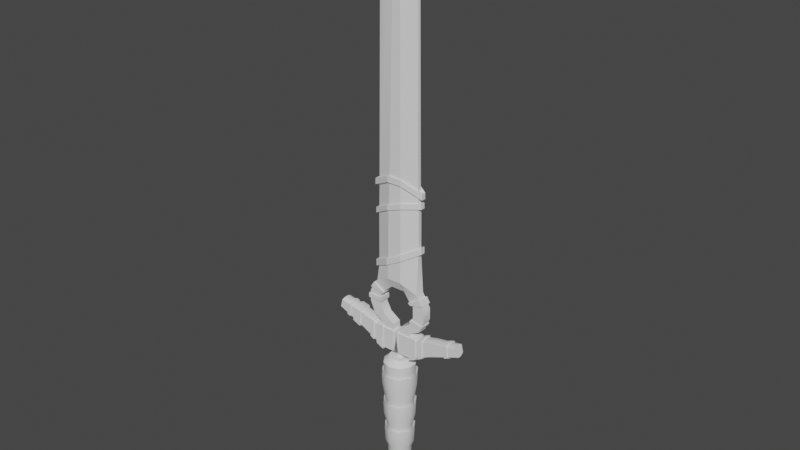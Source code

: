 # Source: sword.blend  (saved by Blender 2.82.7; exported with 4.5.12 LTS)
import bpy
from mathutils import Matrix  # noqa: F401  (used for matrix-valued properties, if any)

bpy.ops.wm.read_factory_settings(use_empty=True)
scene = bpy.context.scene
scene.name = 'Scene'

# ---- collections
col_collection = bpy.data.collections.new('Collection'); scene.collection.children.link(col_collection)

# ---- node groups
ng_auto_smooth = bpy.data.node_groups.new('Auto Smooth', 'GeometryNodeTree')
_s = ng_auto_smooth.interface.new_socket(name='Geometry', in_out='OUTPUT', socket_type='NodeSocketGeometry')
_s = ng_auto_smooth.interface.new_socket(name='Geometry', in_out='INPUT', socket_type='NodeSocketGeometry')
_s = ng_auto_smooth.interface.new_socket(name='Angle', in_out='INPUT', socket_type='NodeSocketFloat')
_s.subtype = 'ANGLE'
_s.min_value = 0.0
_s.max_value = 3.142
ng_auto_smooth.is_modifier = True
_N = ng_auto_smooth.nodes; _L = ng_auto_smooth.links
n0 = _N.new('NodeGroupOutput'); n0.name = 'Group Output'; n0.location = (480, -100)
n1 = _N.new('NodeGroupInput'); n1.name = 'Group Input'; n1.location = (-420, -300)
n2 = _N.new('NodeGroupInput'); n2.name = 'Group Input.001'; n2.location = (-60, -100)
n3 = _N.new('GeometryNodeSetShadeSmooth'); n3.name = 'Set Shade Smooth'; n3.location = (120, -100)
n3.domain = 'EDGE'
n4 = _N.new('GeometryNodeSetShadeSmooth'); n4.name = 'Set Shade Smooth.001'; n4.location = (300, -100)
n5 = _N.new('GeometryNodeInputMeshEdgeAngle'); n5.name = 'Edge Angle'; n5.location = (-420, -220)
n6 = _N.new('GeometryNodeInputEdgeSmooth'); n6.name = 'Is Edge Smooth'; n6.location = (-60, -160)
n7 = _N.new('GeometryNodeInputShadeSmooth'); n7.name = 'Is Face Smooth'; n7.location = (-240, -340)
n8 = _N.new('FunctionNodeBooleanMath'); n8.name = 'Boolean Math'; n8.location = (-60, -220)
n9 = _N.new('FunctionNodeCompare'); n9.name = 'Compare'; n9.location = (-240, -180)
n9.operation = 'LESS_EQUAL'
_L.new(n5.outputs[0], n9.inputs[0])
_L.new(n4.outputs[0], n0.inputs[0])
_L.new(n1.outputs[1], n9.inputs[1])
_L.new(n9.outputs[0], n8.inputs[0])
_L.new(n7.outputs[0], n8.inputs[1])
_L.new(n2.outputs[0], n3.inputs[0])
_L.new(n6.outputs[0], n3.inputs[1])
_L.new(n3.outputs[0], n4.inputs[0])
_L.new(n8.outputs[0], n3.inputs[2])
n0.is_active_output = True

# ---- world
world_world = bpy.data.worlds.new('World'); scene.world = world_world
world_world.use_nodes = True; world_world.node_tree.nodes.clear()
_N = world_world.node_tree.nodes; _L = world_world.node_tree.links
n0 = _N.new('ShaderNodeOutputWorld'); n0.name = 'World Output'; n0.location = (300, 300)
n1 = _N.new('ShaderNodeBackground'); n1.name = 'Background'; n1.location = (10, 300)
n1.inputs[0].default_value = (0.05088, 0.05088, 0.05088, 1.0)
_L.new(n1.outputs[0], n0.inputs[0])
n0.is_active_output = True
world_world.color = (0.05088, 0.05088, 0.05088)
world_world.use_sun_shadow = False
world_world.sun_shadow_jitter_overblur = 0.0

# ---- meshes
me_cylinder = bpy.data.meshes.new('Cylinder')
me_cylinder.from_pydata([(-4.163e-09, 0.06715, -0.1057), (0.03947, 0.05433, -0.1057), (0.06387, 0.02075, -0.1057), (0.06387, -0.02075, -0.1057), (0.03947, -0.05433, -0.1057), (-1.003e-08, -0.06715, -0.1057), (-0.03947, -0.05433, -0.1057), (-0.06387, -0.02075, -0.1057), (-0.06387, 0.02075, -0.1057), (-0.03947, 0.05433, -0.1057), (0.1187, 2.21e-07, -0.2274), (0.1117, 0.01685, -0.2274), (0.09488, 0.02383, -0.2274), (0.07804, 0.01685, -0.2274), (0.07106, 2.21e-07, -0.2274), (0.07804, -0.01685, -0.2274), (0.09488, -0.02382, -0.2274), (0.1117, -0.01685, -0.2274), (0.09596, 2.18e-07, -0.2974), (0.09031, 0.01685, -0.2933), (0.07668, 0.02383, -0.2834), (0.06305, 0.01685, -0.2735), (0.05741, 2.192e-07, -0.2694), (0.06305, -0.01685, -0.2735), (0.07668, -0.02382, -0.2834), (0.09031, -0.01685, -0.2933), (0.03639, 2.161e-07, -0.3407), (0.03424, 0.01685, -0.334), (0.02903, 0.02383, -0.318), (0.02383, 0.01685, -0.302), (0.02167, 2.181e-07, -0.2953), (0.02383, -0.01685, -0.302), (0.02903, -0.02382, -0.318), (0.03424, -0.01685, -0.334), (-0.03723, 2.161e-07, -0.3407), (-0.03507, 0.01685, -0.334), (-0.02987, 0.02383, -0.318), (-0.02466, 0.01685, -0.302), (-0.0225, 2.181e-07, -0.2953), (-0.02466, -0.01685, -0.302), (-0.02987, -0.02382, -0.318), (-0.03507, -0.01685, -0.334), (-0.09679, 2.18e-07, -0.2974), (-0.09115, 0.01685, -0.2933), (-0.07752, 0.02383, -0.2834), (-0.06389, 0.01685, -0.2735), (-0.05824, 2.192e-07, -0.2694), (-0.06389, -0.01685, -0.2735), (-0.07752, -0.02382, -0.2834), (-0.09115, -0.01685, -0.2933), (-0.1195, 2.21e-07, -0.2274), (-0.1126, 0.01685, -0.2274), (-0.09572, 0.02383, -0.2274), (-0.07887, 0.01685, -0.2274), (-0.07189, 2.21e-07, -0.2274), (-0.07887, -0.01685, -0.2274), (-0.09572, -0.02382, -0.2274), (-0.1126, -0.01685, -0.2274), (-0.09679, 2.241e-07, -0.1573), (-0.09115, 0.01685, -0.1614), (-0.07752, 0.02383, -0.1713), (-0.06389, 0.01685, -0.1812), (-0.05824, 2.229e-07, -0.1853), (-0.06389, -0.01685, -0.1812), (-0.07752, -0.02382, -0.1713), (-0.09115, -0.01685, -0.1614), (-0.03723, 2.26e-07, -0.1141), (-0.03507, 0.01685, -0.1207), (-0.02987, 0.02383, -0.1367), (-0.02466, 0.01685, -0.1527), (-0.0225, 2.24e-07, -0.1594), (-0.02466, -0.01685, -0.1527), (-0.02987, -0.02382, -0.1367), (-0.03507, -0.01685, -0.1207), (0.03639, 2.26e-07, -0.1141), (0.03424, 0.01685, -0.1207), (0.02903, 0.02383, -0.1367), (0.02383, 0.01685, -0.1527), (0.02167, 2.24e-07, -0.1594), (0.02383, -0.01685, -0.1527), (0.02903, -0.02382, -0.1367), (0.03424, -0.01685, -0.1207), (0.09596, 2.241e-07, -0.1573), (0.09031, 0.01685, -0.1614), (0.07668, 0.02383, -0.1713), (0.06305, 0.01685, -0.1812), (0.05741, 2.229e-07, -0.1853), (0.06305, -0.01685, -0.1812), (0.07668, -0.02382, -0.1713), (0.09031, -0.01685, -0.1614), (-1.037e-07, 0.02034, -0.1057), (0.01195, 0.01645, -0.1057), (0.01934, 0.006284, -0.1057), (0.01934, -0.006284, -0.1057), (0.01195, -0.01645, -0.1057), (-1.055e-07, -0.02034, -0.1057), (-0.01195, -0.01645, -0.1057), (-0.01934, -0.006284, -0.1057), (-0.01934, 0.006284, -0.1057), (-0.01195, 0.01645, -0.1057), (-1.037e-07, 0.02034, -0.1353), (0.01195, 0.01645, -0.1353), (0.01934, 0.006284, -0.1353), (0.01934, -0.006284, -0.1353), (0.01195, -0.01645, -0.1353), (-1.055e-07, -0.02034, -0.1353), (-0.01195, -0.01645, -0.1353), (-0.01934, -0.006284, -0.1353), (-0.01934, 0.006284, -0.1353), (-0.01195, 0.01645, -0.1353), (-1.782e-09, 0.08039, 0.2021), (0.04725, 0.06503, 0.2021), (0.07645, 0.02484, 0.2021), (0.07645, -0.02484, 0.2021), (0.04725, -0.06503, 0.2021), (-8.809e-09, -0.08039, 0.2021), (-0.04725, -0.06503, 0.2021), (-0.07645, -0.02484, 0.2021), (-0.07645, 0.02484, 0.2021), (-0.04725, 0.06503, 0.2021), (0.04574, 0.06295, 0.1389), (0.074, 0.02405, 0.1389), (0.074, -0.02404, 0.1389), (0.04574, -0.06295, 0.1389), (-7.269e-09, -0.07781, 0.1389), (-0.04574, -0.06295, 0.1389), (-0.074, -0.02404, 0.1389), (-0.074, 0.02405, 0.1389), (-0.04574, 0.06295, 0.1389), (-4.662e-10, 0.07781, 0.1389), (0.04195, 0.05774, -0.01907), (0.06788, 0.02206, -0.01907), (0.06788, -0.02206, -0.01907), (0.04195, -0.05774, -0.01907), (-3.416e-09, -0.07137, -0.01907), (-0.04195, -0.05774, -0.01907), (-0.06788, -0.02206, -0.01907), (-0.06788, 0.02206, -0.01907), (-0.04195, 0.05774, -0.01907), (2.824e-09, 0.07137, -0.01907), (1.218e-09, 0.07452, 0.05804), (0.0438, 0.06028, 0.05804), (0.07087, 0.02303, 0.05804), (0.07087, -0.02303, 0.05804), (0.0438, -0.06028, 0.05804), (-5.296e-09, -0.07451, 0.05804), (-0.0438, -0.06028, 0.05804), (-0.07087, -0.02303, 0.05804), (-0.07087, 0.02303, 0.05804), (-0.0438, 0.06028, 0.05804), (-6.431e-09, 0.0845, 0.3079), (0.04967, 0.06836, 0.3079), (0.08037, 0.02611, 0.3079), (0.08037, -0.02611, 0.3079), (0.04967, -0.06836, 0.3079), (-1.382e-08, -0.0845, 0.3079), (-0.04967, -0.06836, 0.3079), (-0.08037, -0.02611, 0.3079), (-0.08037, 0.02611, 0.3079), (-0.04967, 0.06836, 0.3079), (-8.913e-09, 0.0867, 0.3644), (0.05096, 0.07014, 0.3644), (0.08246, 0.02679, 0.3644), (0.08246, -0.02679, 0.3644), (0.05096, -0.07014, 0.3644), (-1.649e-08, -0.0867, 0.3644), (-0.05096, -0.07014, 0.3644), (-0.08246, -0.02679, 0.3644), (-0.08246, 0.02679, 0.3644), (-0.05096, 0.07014, 0.3644), (9.052e-09, 0.09397, 0.2112), (7.463e-09, 0.09708, 0.2876), (-0.05706, 0.07854, 0.2876), (-0.09232, 0.03, 0.2876), (-0.09232, -0.03, 0.2876), (-0.05706, -0.07854, 0.2876), (-1.023e-09, -0.09707, 0.2876), (0.05706, -0.07854, 0.2876), (0.09232, -0.03, 0.2876), (0.09232, 0.03, 0.2876), (0.05706, 0.07854, 0.2876), (0.05523, 0.07602, 0.2112), (0.08937, 0.02904, 0.2112), (0.08937, -0.02904, 0.2112), (0.05523, -0.07602, 0.2112), (8.371e-10, -0.09397, 0.2112), (-0.05523, -0.07602, 0.2112), (-0.08937, -0.02904, 0.2112), (-0.08937, 0.02904, 0.2112), (-0.05523, 0.07602, 0.2112), (0.05289, 0.0728, 0.1135), (0.05066, 0.06973, 0.02042), (0.08558, 0.02781, 0.1135), (0.08197, 0.02664, 0.02042), (0.08558, -0.02781, 0.1135), (0.08197, -0.02663, 0.02042), (0.05289, -0.0728, 0.1135), (0.05066, -0.06973, 0.02042), (3.219e-09, -0.08999, 0.1135), (5.49e-09, -0.08619, 0.02042), (-0.05289, -0.0728, 0.1135), (-0.05066, -0.06973, 0.02042), (-0.08558, -0.02781, 0.1135), (-0.08197, -0.02663, 0.02042), (-0.08558, 0.02781, 0.1135), (-0.08197, 0.02664, 0.02042), (-0.05289, 0.0728, 0.1135), (-0.05066, 0.06973, 0.02042), (1.302e-08, 0.08619, 0.02042), (1.109e-08, 0.08999, 0.1135), (0.06154, 0.0847, 0.4835), (0.05998, 0.08256, 0.4153), (0.09957, 0.03235, 0.4835), (0.09705, 0.03153, 0.4153), (0.09957, -0.03235, 0.4835), (0.09705, -0.03153, 0.4153), (0.06154, -0.0847, 0.4835), (0.05998, -0.08256, 0.4153), (-1.03e-08, -0.1047, 0.4835), (-7.073e-09, -0.102, 0.4153), (-0.06154, -0.0847, 0.4835), (-0.05998, -0.08256, 0.4153), (-0.09957, -0.03235, 0.4835), (-0.09705, -0.03153, 0.4153), (-0.09957, 0.03235, 0.4835), (-0.09705, 0.03153, 0.4153), (-0.06154, 0.0847, 0.4835), (-0.05998, 0.08256, 0.4153), (1.848e-09, 0.102, 0.4153), (-1.149e-09, 0.1047, 0.4835), (0.014, 0.01927, 0.582), (-1.148e-07, 0.02382, 0.582), (0.02266, 0.007362, 0.582), (0.02266, -0.007361, 0.582), (0.014, -0.01927, 0.582), (-1.169e-07, -0.02382, 0.582), (-0.014, -0.01927, 0.582), (-0.02266, -0.007361, 0.582), (-0.02266, 0.007362, 0.582), (-0.014, 0.01927, 0.582), (0.014, 0.01927, 0.6329), (-1.364e-07, 0.02382, 0.6329), (0.02266, 0.007362, 0.6329), (0.02266, -0.007361, 0.6329), (0.014, -0.01927, 0.6329), (-1.385e-07, -0.02382, 0.6329), (-0.014, -0.01927, 0.6329), (-0.02266, -0.007361, 0.6329), (-0.02266, 0.007362, 0.6329), (-0.014, 0.01927, 0.6329), (0.09409, -0.03341, 0.6175), (0.09409, -0.03341, 0.7464), (0.09409, 0.03341, 0.6175), (0.09409, 0.03341, 0.7464), (0.3951, 0.03341, 0.8023), (0.4055, 0.03341, 0.756), (0.4055, -0.03341, 0.756), (0.3951, -0.03341, 0.8023), (0.1354, 0.03341, 0.7429), (0.2339, 0.03341, 0.7722), (0.2364, 0.03341, 0.6864), (0.1364, 0.03341, 0.6359), (0.1364, -0.03341, 0.6359), (0.2364, -0.03341, 0.6864), (0.2339, -0.03341, 0.7722), (0.1354, -0.03341, 0.7429), (0.09409, -0.01114, 0.6104), (0.09409, 0.01114, 0.6104), (0.0942, 0.02747, 0.7496), (0.0942, -0.02747, 0.7496), (0.409, -0.01114, 0.7442), (0.409, 0.01114, 0.7442), (0.3913, 0.01114, 0.8134), (0.3913, -0.01114, 0.8134), (0.1354, -0.01114, 0.7495), (0.1354, 0.01114, 0.7495), (0.2339, -0.01114, 0.7788), (0.2339, 0.01114, 0.7788), (0.1364, 0.01114, 0.6288), (0.1364, -0.01114, 0.6288), (0.2364, 0.01114, 0.6793), (0.2364, -0.01114, 0.6793), (0.1573, 0.03341, 0.7494), (0.1587, 0.03341, 0.6471), (0.1587, -0.03341, 0.6471), (0.1573, -0.03341, 0.7494), (0.1587, -0.01114, 0.64), (0.1587, 0.01114, 0.64), (0.1573, 0.01114, 0.7561), (0.1573, -0.01114, 0.7561), (0.18, 0.03341, 0.7562), (0.1817, -0.03341, 0.6588), (0.1817, -0.01114, 0.6516), (0.1817, 0.01114, 0.6516), (0.18, 0.01114, 0.7628), (0.18, -0.01114, 0.7628), (0.1817, 0.03341, 0.6588), (0.18, -0.03341, 0.7562), (0.09417, 0.03878, 0.7548), (0.09417, 0.03878, 0.6052), (0.09417, 0.01293, 0.5969), (0.09417, -0.01293, 0.7625), (0.09417, -0.03878, 0.7548), (0.09417, -0.03878, 0.6052), (0.1364, 0.03878, 0.6265), (0.1354, -0.03878, 0.7508), (0.1354, 0.03878, 0.7508), (0.1364, -0.03878, 0.6265), (0.1354, 0.01293, 0.7585), (0.1364, -0.01293, 0.6183), (0.09417, -0.01293, 0.5969), (0.09417, 0.01293, 0.7625), (0.1354, -0.01293, 0.7585), (0.1364, 0.01293, 0.6183), (0.1816, 0.03878, 0.6531), (0.1587, 0.03878, 0.6396), (0.1799, -0.03878, 0.7661), (0.1573, -0.03878, 0.7583), (0.1573, -0.01293, 0.766), (0.1573, 0.01293, 0.766), (0.1573, 0.03878, 0.7583), (0.1587, 0.01293, 0.6313), (0.1587, -0.01293, 0.6313), (0.1587, -0.03878, 0.6396), (0.1799, 0.03878, 0.7661), (0.1816, -0.03878, 0.6531), (0.1816, -0.01293, 0.6448), (0.1816, 0.01293, 0.6448), (0.1799, 0.01293, 0.7738), (0.1799, -0.01293, 0.7738), (0.3281, 0.03341, 0.7898), (0.3352, -0.03341, 0.7271), (0.3352, 0.03341, 0.7271), (0.3281, -0.03341, 0.7898), (0.3259, 0.01114, 0.799), (0.3259, -0.01114, 0.799), (0.3372, -0.01114, 0.7172), (0.3372, 0.01114, 0.7172), (0.3462, 0.03341, 0.7932), (0.3542, -0.03341, 0.7349), (0.3436, 0.01114, 0.8029), (0.3436, -0.01114, 0.8029), (0.3566, -0.01114, 0.7245), (0.3566, 0.01114, 0.7245), (0.3542, 0.03341, 0.7349), (0.3462, -0.03341, 0.7932), (0.3541, 0.03875, 0.7307), (0.3353, 0.03875, 0.7216), (0.3462, -0.03875, 0.7983), (0.3282, -0.03875, 0.7943), (0.3373, 0.01292, 0.7102), (0.3373, -0.01292, 0.7102), (0.3353, -0.03875, 0.7216), (0.3261, -0.01292, 0.8051), (0.3261, 0.01292, 0.8051), (0.3282, 0.03875, 0.7943), (0.3462, 0.03875, 0.7983), (0.3541, -0.03875, 0.7307), (0.3436, 0.01292, 0.8096), (0.3436, -0.01292, 0.8096), (0.3565, -0.01292, 0.7187), (0.3565, 0.01292, 0.7187), (0.02333, 0.03341, 0.6175), (0.02333, 0.03341, 0.7464), (0.02333, -0.03341, 0.6175), (0.02333, -0.03341, 0.7464), (0.02336, 0.02747, 0.7497), (0.02336, -0.02747, 0.7497), (0.02333, 0.01114, 0.6158), (0.02333, -0.01114, 0.6158), (0.09427, 0.02747, 0.7717), (0.09427, -0.02747, 0.7717), (0.02417, 0.02747, 0.7866), (0.02417, -0.02747, 0.7866), (0.1534, 0.02747, 0.8028), (0.1534, -0.02747, 0.8028), (0.08525, 0.02747, 0.8269), (0.08525, -0.02747, 0.8269), (0.1853, 0.02747, 0.8787), (0.1853, -0.02747, 0.8787), (0.113, 0.02747, 0.8794), (0.113, -0.02747, 0.8794), (0.1844, 0.02747, 0.9457), (0.1844, -0.02747, 0.9457), (0.1121, 0.02747, 0.9464), (0.1121, -0.02747, 0.9464), (0.1361, 0.02747, 1.026), (0.1361, -0.02747, 1.026), (0.08205, 0.02747, 0.978), (0.08205, -0.02747, 0.978), (0.04249, 0.0491, 1.075), (0.04249, -0.0491, 1.075), (0.04249, 0.01719, 1.013), (0.04249, -0.01719, 1.013), (0.0002425, -0.03341, 0.6175), (0.0002425, -0.03341, 0.7464), (0.0002425, 0.03341, 0.6175), (0.0002425, 0.03341, 0.7464), (-0.0936, -0.03341, 0.6175), (-0.0936, -0.03341, 0.7464), (-0.0936, 0.03341, 0.6175), (-0.0936, 0.03341, 0.7464), (-0.3946, 0.03341, 0.8023), (-0.405, 0.03341, 0.756), (-0.405, -0.03341, 0.756), (-0.3946, -0.03341, 0.8023), (-0.1349, 0.03341, 0.7429), (-0.2335, 0.03341, 0.7722), (-0.236, 0.03341, 0.6864), (-0.1359, 0.03341, 0.6359), (-0.1359, -0.03341, 0.6359), (-0.236, -0.03341, 0.6864), (-0.2335, -0.03341, 0.7722), (-0.1349, -0.03341, 0.7429), (0.0002425, 0.01114, 0.6175), (0.0002425, -0.01114, 0.6175), (0.0002425, -0.01114, 0.7498), (0.0002425, 0.01114, 0.7498), (-0.0936, -0.01114, 0.6104), (-0.0936, 0.01114, 0.6104), (-0.09372, 0.02747, 0.7496), (-0.09372, -0.02747, 0.7496), (-0.4085, -0.01114, 0.7442), (-0.4085, 0.01114, 0.7442), (-0.3909, 0.01114, 0.8134), (-0.3909, -0.01114, 0.8134), (-0.1349, -0.01114, 0.7495), (-0.1349, 0.01114, 0.7495), (-0.2335, -0.01114, 0.7788), (-0.2335, 0.01114, 0.7788), (-0.1359, 0.01114, 0.6288), (-0.1359, -0.01114, 0.6288), (-0.236, 0.01114, 0.6793), (-0.236, -0.01114, 0.6793), (-0.1568, 0.03341, 0.7494), (-0.1582, 0.03341, 0.6471), (-0.1582, -0.03341, 0.6471), (-0.1568, -0.03341, 0.7494), (-0.1582, -0.01114, 0.64), (-0.1582, 0.01114, 0.64), (-0.1568, 0.01114, 0.7561), (-0.1568, -0.01114, 0.7561), (-0.1795, 0.03341, 0.7562), (-0.1812, -0.03341, 0.6588), (-0.1812, -0.01114, 0.6516), (-0.1812, 0.01114, 0.6516), (-0.1795, 0.01114, 0.7628), (-0.1795, -0.01114, 0.7628), (-0.1812, 0.03341, 0.6588), (-0.1795, -0.03341, 0.7562), (-0.09368, 0.03878, 0.7548), (-0.09368, 0.03878, 0.6052), (-0.09368, 0.01293, 0.5969), (-0.09368, -0.01293, 0.7625), (-0.09368, -0.03878, 0.7548), (-0.09368, -0.03878, 0.6052), (-0.136, 0.03878, 0.6265), (-0.1349, -0.03878, 0.7508), (-0.1349, 0.03878, 0.7508), (-0.136, -0.03878, 0.6265), (-0.1349, 0.01293, 0.7585), (-0.136, -0.01293, 0.6183), (-0.09368, -0.01293, 0.5969), (-0.09368, 0.01293, 0.7625), (-0.1349, -0.01293, 0.7585), (-0.136, 0.01293, 0.6183), (-0.1812, 0.03878, 0.6531), (-0.1582, 0.03878, 0.6396), (-0.1795, -0.03878, 0.7661), (-0.1568, -0.03878, 0.7583), (-0.1568, -0.01293, 0.766), (-0.1568, 0.01293, 0.766), (-0.1568, 0.03878, 0.7583), (-0.1582, 0.01293, 0.6313), (-0.1582, -0.01293, 0.6313), (-0.1582, -0.03878, 0.6396), (-0.1795, 0.03878, 0.7661), (-0.1812, -0.03878, 0.6531), (-0.1812, -0.01293, 0.6448), (-0.1812, 0.01293, 0.6448), (-0.1795, 0.01293, 0.7738), (-0.1795, -0.01293, 0.7738), (-0.3276, 0.03341, 0.7898), (-0.3347, -0.03341, 0.7271), (-0.3347, 0.03341, 0.7271), (-0.3276, -0.03341, 0.7898), (-0.3254, 0.01114, 0.799), (-0.3254, -0.01114, 0.799), (-0.3368, -0.01114, 0.7172), (-0.3368, 0.01114, 0.7172), (-0.3457, 0.03341, 0.7932), (-0.3537, -0.03341, 0.7349), (-0.3431, 0.01114, 0.8029), (-0.3431, -0.01114, 0.8029), (-0.3562, -0.01114, 0.7245), (-0.3562, 0.01114, 0.7245), (-0.3537, 0.03341, 0.7349), (-0.3457, -0.03341, 0.7932), (-0.3536, 0.03875, 0.7307), (-0.3348, 0.03875, 0.7216), (-0.3457, -0.03875, 0.7983), (-0.3277, -0.03875, 0.7943), (-0.3368, 0.01292, 0.7102), (-0.3368, -0.01292, 0.7102), (-0.3348, -0.03875, 0.7216), (-0.3256, -0.01292, 0.8051), (-0.3256, 0.01292, 0.8051), (-0.3277, 0.03875, 0.7943), (-0.3457, 0.03875, 0.7983), (-0.3536, -0.03875, 0.7307), (-0.3431, 0.01292, 0.8096), (-0.3431, -0.01292, 0.8096), (-0.356, -0.01292, 0.7187), (-0.356, 0.01292, 0.7187), (-0.02285, 0.03341, 0.6175), (-0.02285, 0.03341, 0.7464), (-0.02285, -0.03341, 0.6175), (-0.02285, -0.03341, 0.7464), (-0.02287, 0.02747, 0.7497), (-0.02287, -0.02747, 0.7497), (-0.02285, 0.01114, 0.6158), (-0.02285, -0.01114, 0.6158), (-0.09379, 0.02747, 0.7717), (-0.09379, -0.02747, 0.7717), (-0.02368, 0.02747, 0.7866), (-0.02368, -0.02747, 0.7866), (-0.153, 0.02747, 0.8028), (-0.153, -0.02747, 0.8028), (-0.08476, 0.02747, 0.8269), (-0.08476, -0.02747, 0.8269), (-0.1848, 0.02747, 0.8787), (-0.1848, -0.02747, 0.8787), (-0.1125, 0.02747, 0.8794), (-0.1125, -0.02747, 0.8794), (-0.1839, 0.02747, 0.9457), (-0.1839, -0.02747, 0.9457), (-0.1116, 0.02747, 0.9464), (-0.1116, -0.02747, 0.9464), (-0.1357, 0.02747, 1.026), (-0.1357, -0.02747, 1.026), (-0.08157, 0.02747, 0.978), (-0.08157, -0.02747, 0.978), (-0.04201, 0.0491, 1.075), (-0.04201, -0.0491, 1.075), (-0.04201, 0.01719, 1.013), (-0.04201, -0.01719, 1.013), (0.02156, -0.02478, 2.904), (0.02156, 0.02478, 2.904), (0.1132, -0.009257, 2.837), (0.1132, 0.009257, 2.837), (-0.1127, 0.009257, 2.837), (-0.1127, -0.009257, 2.837), (-0.02108, 0.02478, 2.904), (-0.02108, -0.02478, 2.904), (-0.008084, -0.0006822, 3.119), (-0.002346, -0.001053, 3.122), (-0.002346, 0.001053, 3.122), (-0.008084, 0.0006824, 3.119), (0.002831, 0.001053, 3.122), (0.00857, 0.0006824, 3.119), (0.00857, -0.0006822, 3.119), (0.002831, -0.001053, 3.122), (0.03563, 0.04113, 1.675), (-0.03515, 0.04113, 1.675), (0.03563, -0.04113, 1.675), (-0.03515, -0.04113, 1.675), (-0.1281, 0.01052, 1.619), (0.1286, -0.01052, 1.619), (0.1286, 0.01052, 1.619), (-0.1281, -0.01052, 1.619), (0.03601, 0.04157, 1.642), (-0.03553, -0.04157, 1.642), (-0.1286, -0.01055, 1.587), (-0.03553, 0.04157, 1.642), (0.03601, -0.04157, 1.642), (-0.1286, 0.01055, 1.587), (0.129, -0.01055, 1.587), (0.129, 0.01055, 1.587), (-0.0429, 0.05014, 1.642), (-0.04245, 0.04961, 1.677), (0.04339, -0.05014, 1.642), (0.04293, -0.04961, 1.677), (-0.1551, 0.01273, 1.584), (-0.1546, 0.01269, 1.619), (0.1556, -0.01273, 1.584), (0.1551, -0.01269, 1.619), (0.1556, 0.01273, 1.584), (0.1551, 0.01269, 1.619), (-0.1546, -0.01269, 1.619), (0.04293, 0.04961, 1.677), (-0.04245, -0.04961, 1.677), (0.04339, 0.05014, 1.642), (-0.0429, -0.05014, 1.642), (-0.1551, -0.01273, 1.584), (0.1547, 0.01266, 1.272), (0.1542, 0.01262, 1.311), (0.04706, 0.0544, 1.249), (0.04747, 0.05488, 1.21), (-0.1544, 0.01267, 1.101), (-0.1539, 0.01263, 1.141), (-0.1539, -0.01263, 1.141), (-0.1544, -0.01267, 1.101), (0.04141, 0.04784, 1.209), (0.04105, 0.04743, 1.244), (-0.04098, -0.04791, 1.165), (-0.04058, -0.04745, 1.2), (-0.1345, -0.01104, 1.115), (-0.1341, -0.01101, 1.149), (-0.04098, 0.04791, 1.165), (-0.04058, 0.04745, 1.2), (0.04105, -0.04743, 1.244), (0.04141, -0.04784, 1.209), (-0.1341, 0.01101, 1.149), (-0.1345, 0.01104, 1.115), (0.1349, -0.01103, 1.263), (0.1345, -0.011, 1.297), (0.1345, 0.011, 1.297), (0.1349, 0.01103, 1.263), (-0.04704, -0.05496, 1.159), (-0.04658, -0.05443, 1.199), (0.1547, -0.01266, 1.272), (0.1542, -0.01262, 1.311), (0.04706, -0.0544, 1.249), (0.04747, -0.05488, 1.21), (-0.04704, 0.05496, 1.159), (-0.04658, 0.05443, 1.199), (-0.1516, -0.01244, 1.421), (-0.1511, -0.0124, 1.453), (-0.04413, -0.05159, 1.512), (-0.04459, -0.05212, 1.481), (0.04509, -0.05211, 1.513), (0.04456, -0.05149, 1.545), (0.1508, -0.01233, 1.562), (0.1521, -0.01244, 1.531), (0.1315, 0.01076, 1.554), (0.1327, 0.01085, 1.527), (0.03935, 0.04545, 1.512), (0.03889, 0.04491, 1.539), (-0.03888, 0.04546, 1.483), (-0.03848, 0.045, 1.511), (-0.1318, -0.01082, 1.459), (-0.1322, -0.01086, 1.432), (-0.03888, -0.04546, 1.483), (-0.03848, -0.045, 1.511), (0.03889, -0.04491, 1.539), (0.03935, -0.04545, 1.512), (-0.1318, 0.01082, 1.459), (-0.1322, 0.01086, 1.432), (0.1327, -0.01085, 1.527), (0.1315, -0.01076, 1.554), (0.04509, 0.05211, 1.513), (0.04456, 0.05149, 1.545), (0.1508, 0.01233, 1.562), (0.1521, 0.01244, 1.531), (-0.04459, 0.05212, 1.481), (-0.04413, 0.05159, 1.512), (-0.1511, 0.0124, 1.453), (-0.1516, 0.01244, 1.421), (0.1683, -0.02747, 0.9725), (0.1522, -0.02747, 0.9992), (0.09207, -0.02747, 0.9675), (0.1021, -0.02747, 0.9569), (0.1683, 0.02747, 0.9725), (0.1522, 0.02747, 0.9992), (0.09207, 0.02747, 0.9675), (0.1021, 0.02747, 0.9569), (0.1779, -0.03412, 0.9721), (0.1579, -0.03412, 1.005), (0.08321, -0.03412, 0.9659), (0.09566, -0.03412, 0.9528), (0.1779, 0.03412, 0.9721), (0.1579, 0.03412, 1.005), (0.08321, 0.03412, 0.9659), (0.09566, 0.03412, 0.9528), (-0.1679, -0.02747, 0.9725), (-0.1518, -0.02747, 0.9992), (-0.09159, -0.02747, 0.9675), (-0.1016, -0.02747, 0.9569), (-0.1679, 0.02747, 0.9725), (-0.1518, 0.02747, 0.9992), (-0.09159, 0.02747, 0.9675), (-0.1016, 0.02747, 0.9569), (-0.1767, -0.03363, 0.9721), (-0.157, -0.03363, 1.005), (-0.08338, -0.03363, 0.966), (-0.09565, -0.03363, 0.9531), (-0.1767, 0.03363, 0.9721), (-0.157, 0.03363, 1.005), (-0.08338, 0.03363, 0.966), (-0.09565, 0.03363, 0.9531), (-0.1845, -0.02747, 0.901), (-0.1842, -0.02747, 0.9234), (-0.1119, -0.02747, 0.9241), (-0.1122, -0.02747, 0.9018), (-0.1845, 0.02747, 0.901), (-0.1842, 0.02747, 0.9234), (-0.1119, 0.02747, 0.9241), (-0.1122, 0.02747, 0.9018), (-0.1927, -0.03333, 0.899), (-0.1923, -0.03333, 0.9261), (-0.1046, -0.03333, 0.9269), (-0.105, -0.03333, 0.8998), (-0.1927, 0.03333, 0.899), (-0.1923, 0.03333, 0.9261), (-0.1046, 0.03333, 0.9269), (-0.105, 0.03333, 0.8998), (0.1708, -0.03155, 0.8308), (0.1784, -0.03155, 0.8489), (0.1784, 0.03155, 0.8489), (0.1708, 0.03155, 0.8308), (0.1032, -0.02747, 0.8609), (0.09502, -0.02747, 0.8454), (0.09502, 0.02747, 0.8454), (0.1032, 0.02747, 0.8609), (0.1661, 0.02747, 0.8329), (0.1727, 0.02747, 0.8487), (0.1727, -0.02747, 0.8487), (0.1661, -0.02747, 0.8329), (0.09859, -0.03155, 0.863), (0.08919, -0.03155, 0.8452), (0.08919, 0.03155, 0.8452), (0.09859, 0.03155, 0.863), (-0.26, -0.04073, 0.6879), (-0.3069, -0.04073, 0.7072), (-0.3015, -0.04073, 0.7932), (-0.2539, -0.04073, 0.7843), (-0.2539, 0.04073, 0.7843), (-0.3015, 0.04073, 0.7932), (-0.3069, 0.04073, 0.7072), (-0.26, 0.04073, 0.6879), (-0.2637, 0.03341, 0.6978), (-0.3021, 0.03341, 0.7136), (-0.2587, -0.03341, 0.7769), (-0.2977, -0.03341, 0.7842), (-0.2977, 0.03341, 0.7842), (-0.2587, 0.03341, 0.7769), (-0.3021, -0.03341, 0.7136), (-0.2637, -0.03341, 0.6978), (-0.2966, 0.01114, 0.7927), (-0.2578, 0.01114, 0.7841), (-0.2578, -0.01114, 0.7841), (-0.2966, -0.01114, 0.7927), (-0.3033, -0.01114, 0.7046), (-0.2645, -0.01114, 0.69), (-0.2645, 0.01114, 0.69), (-0.3033, 0.01114, 0.7046), (-0.261, 0.01358, 0.6784), (-0.3082, 0.01358, 0.6962), (-0.2528, -0.01358, 0.7931), (-0.3001, -0.01358, 0.8036), (-0.3001, 0.01358, 0.8036), (-0.2528, 0.01358, 0.7931), (-0.3082, -0.01358, 0.6962), (-0.261, -0.01358, 0.6784), (-1.704e-08, 0.09389, 0.5492), (-6.509e-08, 0.06064, 0.582), (0.03564, 0.04906, 0.582), (0.05519, 0.07596, 0.5492), (0.05767, 0.01874, 0.582), (0.0893, 0.02901, 0.5492), (0.05767, -0.01874, 0.582), (0.0893, -0.02901, 0.5492), (0.03564, -0.04906, 0.582), (0.05519, -0.07596, 0.5492), (-7.04e-08, -0.06064, 0.582), (-2.525e-08, -0.09389, 0.5492), (-0.03564, -0.04906, 0.582), (-0.05519, -0.07596, 0.5492), (-0.05767, -0.01874, 0.582), (-0.0893, -0.02901, 0.5492), (-0.05767, 0.01874, 0.582), (-0.0893, 0.02901, 0.5492), (-0.03564, 0.04906, 0.582), (-0.05519, 0.07596, 0.5492)], [], [(169, 773, 754, 160), (760, 758, 232, 233), (762, 760, 233, 234), (764, 762, 234, 235), (766, 764, 235, 236), (768, 766, 236, 237), (770, 768, 237, 238), (772, 770, 238, 239), (167, 769, 771, 168), (755, 772, 239, 231), (1, 2, 92, 91), (10, 18, 19, 11), (11, 19, 20, 12), (12, 20, 21, 13), (13, 21, 22, 14), (14, 22, 23, 15), (15, 23, 24, 16), (16, 24, 25, 17), (17, 25, 18, 10), (18, 26, 27, 19), (19, 27, 28, 20), (20, 28, 29, 21), (21, 29, 30, 22), (22, 30, 31, 23), (23, 31, 32, 24), (24, 32, 33, 25), (25, 33, 26, 18), (26, 34, 35, 27), (27, 35, 36, 28), (28, 36, 37, 29), (29, 37, 38, 30), (30, 38, 39, 31), (31, 39, 40, 32), (32, 40, 41, 33), (33, 41, 34, 26), (34, 42, 43, 35), (35, 43, 44, 36), (36, 44, 45, 37), (37, 45, 46, 38), (38, 46, 47, 39), (39, 47, 48, 40), (40, 48, 49, 41), (41, 49, 42, 34), (42, 50, 51, 43), (43, 51, 52, 44), (44, 52, 53, 45), (45, 53, 54, 46), (46, 54, 55, 47), (47, 55, 56, 48), (48, 56, 57, 49), (49, 57, 50, 42), (50, 58, 59, 51), (51, 59, 60, 52), (52, 60, 61, 53), (53, 61, 62, 54), (54, 62, 63, 55), (55, 63, 64, 56), (56, 64, 65, 57), (57, 65, 58, 50), (58, 66, 67, 59), (59, 67, 68, 60), (60, 68, 69, 61), (61, 69, 70, 62), (62, 70, 71, 63), (63, 71, 72, 64), (64, 72, 73, 65), (65, 73, 66, 58), (66, 74, 75, 67), (67, 75, 76, 68), (68, 76, 77, 69), (69, 77, 78, 70), (70, 78, 79, 71), (71, 79, 80, 72), (72, 80, 81, 73), (73, 81, 74, 66), (74, 82, 83, 75), (75, 83, 84, 76), (76, 84, 85, 77), (77, 85, 86, 78), (78, 86, 87, 79), (79, 87, 88, 80), (80, 88, 89, 81), (81, 89, 82, 74), (82, 10, 11, 83), (83, 11, 12, 84), (84, 12, 13, 85), (85, 13, 14, 86), (86, 14, 15, 87), (87, 15, 16, 88), (88, 16, 17, 89), (89, 17, 10, 82), (91, 92, 102, 101), (9, 0, 90, 99), (8, 9, 99, 98), (7, 8, 98, 97), (6, 7, 97, 96), (5, 6, 96, 95), (4, 5, 95, 94), (3, 4, 94, 93), (0, 1, 91, 90), (2, 3, 93, 92), (100, 101, 102, 103, 104, 105, 106, 107, 108, 109), (98, 99, 109, 108), (95, 96, 106, 105), (92, 93, 103, 102), (99, 90, 100, 109), (96, 97, 107, 106), (93, 94, 104, 103), (90, 91, 101, 100), (97, 98, 108, 107), (94, 95, 105, 104), (160, 161, 210, 229), (115, 116, 175, 176), (158, 157, 223, 225), (161, 162, 212, 210), (116, 117, 174, 175), (129, 128, 189, 170), (159, 158, 225, 227), (162, 163, 214, 212), (117, 118, 173, 174), (128, 127, 188, 189), (140, 129, 120, 141), (141, 120, 121, 142), (142, 121, 122, 143), (143, 122, 123, 144), (144, 123, 124, 145), (145, 124, 125, 146), (146, 125, 126, 147), (147, 126, 127, 148), (148, 127, 128, 149), (149, 128, 129, 140), (9, 138, 139, 0), (8, 137, 138, 9), (7, 136, 137, 8), (6, 135, 136, 7), (5, 134, 135, 6), (4, 133, 134, 5), (3, 132, 133, 4), (2, 131, 132, 3), (1, 130, 131, 2), (0, 139, 130, 1), (150, 159, 227, 228), (163, 164, 216, 214), (118, 119, 172, 173), (127, 126, 187, 188), (164, 165, 218, 216), (119, 110, 171, 172), (126, 125, 186, 187), (165, 166, 220, 218), (125, 124, 185, 186), (166, 167, 222, 220), (119, 159, 150, 110), (118, 158, 159, 119), (117, 157, 158, 118), (116, 156, 157, 117), (115, 155, 156, 116), (114, 154, 155, 115), (113, 153, 154, 114), (112, 152, 153, 113), (111, 151, 152, 112), (110, 150, 151, 111), (124, 123, 184, 185), (167, 168, 224, 222), (123, 122, 183, 184), (130, 139, 208, 191), (168, 169, 226, 224), (122, 121, 182, 183), (131, 130, 191, 193), (169, 160, 229, 226), (121, 120, 181, 182), (132, 131, 193, 195), (189, 172, 171, 170), (188, 173, 172, 189), (187, 174, 173, 188), (186, 175, 174, 187), (185, 176, 175, 186), (184, 177, 176, 185), (183, 178, 177, 184), (182, 179, 178, 183), (181, 180, 179, 182), (170, 171, 180, 181), (207, 206, 209, 208), (205, 204, 206, 207), (203, 202, 204, 205), (201, 200, 202, 203), (199, 198, 200, 201), (197, 196, 198, 199), (195, 194, 196, 197), (193, 192, 194, 195), (191, 190, 192, 193), (208, 209, 190, 191), (227, 226, 229, 228), (225, 224, 226, 227), (223, 222, 224, 225), (221, 220, 222, 223), (219, 218, 220, 221), (217, 216, 218, 219), (215, 214, 216, 217), (213, 212, 214, 215), (211, 210, 212, 213), (228, 229, 210, 211), (157, 156, 221, 223), (114, 115, 176, 177), (156, 155, 219, 221), (113, 114, 177, 178), (155, 154, 217, 219), (112, 113, 178, 179), (154, 153, 215, 217), (149, 140, 209, 206), (111, 112, 179, 180), (153, 152, 213, 215), (148, 149, 206, 204), (110, 111, 180, 171), (152, 151, 211, 213), (147, 148, 204, 202), (151, 150, 228, 211), (146, 147, 202, 200), (145, 146, 200, 198), (144, 145, 198, 196), (143, 144, 196, 194), (139, 138, 207, 208), (142, 143, 194, 192), (138, 137, 205, 207), (141, 142, 192, 190), (137, 136, 203, 205), (140, 141, 190, 209), (136, 135, 201, 203), (135, 134, 199, 201), (134, 133, 197, 199), (133, 132, 195, 197), (120, 129, 170, 181), (233, 232, 242, 243), (166, 767, 769, 167), (165, 765, 767, 166), (164, 763, 765, 165), (163, 761, 763, 164), (160, 754, 757, 161), (162, 759, 761, 163), (161, 757, 759, 162), (758, 756, 230, 232), (168, 771, 773, 169), (240, 241, 249, 248, 247, 246, 245, 244, 243, 242), (231, 239, 249, 241), (237, 236, 246, 247), (234, 233, 243, 244), (230, 231, 241, 240), (238, 237, 247, 248), (235, 234, 244, 245), (232, 230, 240, 242), (239, 238, 248, 249), (236, 235, 245, 246), (362, 363, 253, 252), (344, 338, 254, 255), (364, 365, 395, 394), (369, 266, 250, 364), (367, 416, 395, 365), (270, 273, 257, 256), (345, 339, 256, 257), (343, 344, 255, 271), (341, 345, 257, 273), (268, 269, 301, 311), (295, 297, 264, 276), (253, 268, 311, 298), (293, 296, 260, 280), (275, 258, 306, 308), (297, 291, 263, 264), (266, 267, 300, 310), (296, 290, 259, 260), (291, 292, 281, 263), (292, 293, 280, 281), (250, 266, 310, 303), (297, 295, 329, 316), (290, 294, 277, 259), (294, 295, 276, 277), (278, 279, 309, 313), (296, 293, 327, 314), (338, 340, 272, 254), (340, 341, 273, 272), (339, 342, 270, 256), (342, 343, 271, 270), (255, 254, 272, 271), (271, 272, 273, 270), (363, 397, 417, 366), (366, 417, 416, 367), (362, 252, 267, 368), (368, 267, 266, 369), (275, 274, 289, 288), (258, 275, 288, 282), (279, 278, 287, 286), (262, 279, 286, 284), (261, 258, 282, 283), (265, 262, 284, 285), (278, 261, 283, 287), (274, 265, 285, 289), (261, 278, 313, 304), (291, 297, 316, 325), (289, 285, 317, 318), (290, 296, 314, 324), (287, 283, 315, 321), (292, 291, 325, 326), (251, 250, 303, 302), (274, 275, 308, 312), (301, 302, 305, 312), (300, 299, 304, 313), (302, 303, 307, 305), (299, 298, 306, 304), (303, 310, 309, 307), (310, 300, 313, 309), (298, 311, 308, 306), (311, 301, 312, 308), (319, 318, 329, 328), (320, 319, 328, 324), (322, 321, 327, 326), (323, 322, 326, 325), (315, 320, 324, 314), (317, 323, 325, 316), (321, 315, 314, 327), (318, 317, 316, 329), (279, 262, 307, 309), (288, 289, 318, 319), (282, 288, 319, 320), (262, 265, 305, 307), (286, 287, 321, 322), (252, 253, 298, 299), (295, 294, 328, 329), (284, 286, 322, 323), (267, 252, 299, 300), (294, 290, 324, 328), (258, 261, 304, 306), (283, 282, 320, 315), (265, 274, 312, 305), (269, 251, 302, 301), (293, 292, 326, 327), (285, 284, 323, 317), (281, 280, 337, 336), (263, 281, 336, 331), (277, 276, 335, 334), (259, 277, 334, 330), (276, 264, 333, 335), (280, 260, 332, 337), (264, 263, 331, 333), (260, 259, 330, 332), (345, 341, 359, 348), (337, 332, 347, 350), (340, 338, 356, 358), (335, 333, 349, 353), (341, 340, 358, 359), (330, 334, 354, 355), (342, 339, 357, 360), (334, 335, 353, 354), (351, 350, 361, 360), (352, 351, 360, 357), (354, 353, 359, 358), (355, 354, 358, 356), (353, 349, 348, 359), (350, 347, 346, 361), (349, 352, 357, 348), (347, 355, 356, 346), (333, 331, 352, 349), (344, 343, 361, 346), (332, 330, 355, 347), (339, 345, 348, 357), (336, 337, 350, 351), (338, 344, 346, 356), (331, 336, 351, 352), (343, 342, 360, 361), (414, 368, 369, 415), (396, 362, 368, 414), (268, 366, 372, 370), (253, 363, 366, 268), (269, 367, 365, 251), (415, 369, 364, 394), (250, 251, 365, 364), (396, 397, 363, 362), (373, 371, 375, 377), (366, 367, 373, 372), (367, 269, 371, 373), (269, 268, 370, 371), (377, 375, 717, 711), (371, 370, 374, 375), (372, 373, 377, 376), (370, 372, 376, 374), (381, 379, 383, 385), (375, 374, 714, 717), (376, 377, 711, 712), (708, 707, 706, 709), (660, 659, 387, 389), (379, 378, 382, 383), (380, 381, 385, 384), (378, 380, 384, 382), (388, 389, 393, 392), (659, 663, 386, 387), (664, 660, 389, 388), (663, 664, 388, 386), (550, 551, 554, 557), (386, 388, 392, 390), (389, 387, 391, 393), (563, 566, 550, 552), (542, 390, 392, 544), (548, 549, 559, 560), (393, 391, 543, 545), (414, 396, 397, 417), (514, 400, 401, 515), (496, 403, 402, 490), (516, 394, 395, 517), (521, 516, 398, 418), (519, 517, 395, 416), (422, 404, 405, 425), (497, 405, 404, 491), (495, 423, 403, 496), (493, 425, 405, 497), (420, 463, 453, 421), (447, 428, 412, 449), (401, 450, 463, 420), (445, 432, 408, 448), (427, 460, 458, 406), (449, 412, 411, 443), (418, 462, 452, 419), (448, 408, 407, 442), (443, 411, 433, 444), (444, 433, 432, 445), (398, 455, 462, 418), (449, 468, 481, 447), (442, 407, 429, 446), (446, 429, 428, 447), (430, 465, 461, 431), (448, 466, 479, 445), (490, 402, 424, 492), (492, 424, 425, 493), (491, 404, 422, 494), (494, 422, 423, 495), (403, 423, 424, 402), (423, 422, 425, 424), (515, 518, 417, 397), (518, 519, 416, 417), (514, 520, 419, 400), (520, 521, 418, 419), (394, 415, 416, 395), (415, 414, 417, 416), (427, 440, 441, 426), (406, 434, 440, 427), (431, 438, 439, 430), (410, 436, 438, 431), (409, 435, 434, 406), (413, 437, 436, 410), (430, 439, 435, 409), (426, 441, 437, 413), (409, 456, 465, 430), (443, 477, 468, 449), (441, 470, 469, 437), (442, 476, 466, 448), (439, 473, 467, 435), (444, 478, 477, 443), (399, 454, 455, 398), (426, 464, 460, 427), (453, 464, 457, 454), (452, 465, 456, 451), (454, 457, 459, 455), (451, 456, 458, 450), (455, 459, 461, 462), (462, 461, 465, 452), (450, 458, 460, 463), (463, 460, 464, 453), (471, 480, 481, 470), (472, 476, 480, 471), (474, 478, 479, 473), (475, 477, 478, 474), (467, 466, 476, 472), (469, 468, 477, 475), (473, 479, 466, 467), (470, 481, 468, 469), (431, 461, 459, 410), (440, 471, 470, 441), (434, 472, 471, 440), (410, 459, 457, 413), (438, 474, 473, 439), (400, 451, 450, 401), (447, 481, 480, 446), (436, 475, 474, 438), (419, 452, 451, 400), (446, 480, 476, 442), (406, 458, 456, 409), (435, 467, 472, 434), (413, 457, 464, 426), (421, 453, 454, 399), (445, 479, 478, 444), (437, 469, 475, 436), (433, 743, 744, 432), (411, 737, 743, 433), (429, 739, 740, 428), (407, 735, 739, 429), (734, 482, 486, 738), (428, 740, 732, 412), (412, 732, 737, 411), (408, 730, 735, 407), (497, 500, 511, 493), (489, 502, 499, 484), (492, 510, 508, 490), (487, 505, 501, 485), (493, 511, 510, 492), (482, 507, 506, 486), (494, 512, 509, 491), (486, 506, 505, 487), (503, 512, 513, 502), (504, 509, 512, 503), (506, 510, 511, 505), (507, 508, 510, 506), (505, 511, 500, 501), (502, 513, 498, 499), (501, 500, 509, 504), (499, 498, 508, 507), (485, 501, 504, 483), (496, 498, 513, 495), (484, 499, 507, 482), (491, 509, 500, 497), (488, 503, 502, 489), (490, 508, 498, 496), (483, 504, 503, 488), (495, 513, 512, 494), (414, 415, 521, 520), (396, 414, 520, 514), (420, 522, 524, 518), (401, 420, 518, 515), (421, 399, 517, 519), (415, 394, 516, 521), (398, 516, 517, 399), (396, 514, 515, 397), (525, 529, 527, 523), (518, 524, 525, 519), (519, 525, 523, 421), (421, 523, 522, 420), (528, 532, 533, 529), (523, 527, 526, 522), (524, 528, 529, 525), (522, 526, 528, 524), (692, 537, 535, 691), (526, 530, 532, 528), (529, 533, 531, 527), (527, 531, 530, 526), (676, 541, 539, 675), (691, 535, 534, 695), (696, 536, 537, 692), (695, 534, 536, 696), (540, 544, 545, 541), (675, 539, 538, 679), (680, 540, 541, 676), (679, 538, 540, 680), (544, 392, 393, 545), (538, 542, 544, 540), (541, 545, 543, 539), (565, 564, 546, 553), (562, 563, 552, 547), (567, 568, 549, 548), (553, 546, 561, 555), (564, 567, 548, 546), (569, 565, 553, 551), (568, 562, 547, 549), (566, 569, 551, 550), (555, 561, 558, 556), (560, 559, 558, 561), (554, 555, 556, 557), (552, 550, 557, 556), (547, 552, 556, 558), (546, 548, 560, 561), (549, 547, 558, 559), (551, 553, 555, 554), (572, 571, 592, 593), (564, 565, 590, 581), (574, 576, 584, 580), (563, 562, 589, 579), (576, 577, 586, 584), (568, 567, 585, 587), (570, 573, 578, 591), (567, 564, 581, 585), (542, 538, 613, 608), (538, 539, 606, 613), (543, 391, 611, 604), (387, 386, 617, 614), (391, 387, 614, 611), (539, 543, 604, 606), (386, 390, 602, 617), (609, 612, 647, 638), (582, 593, 588, 583), (586, 591, 589, 587), (593, 592, 590, 588), (580, 584, 585, 581), (584, 586, 587, 585), (591, 578, 579, 589), (592, 580, 581, 590), (578, 582, 583, 579), (566, 563, 579, 583), (577, 570, 591, 586), (569, 566, 583, 588), (575, 572, 593, 582), (562, 568, 587, 589), (573, 575, 582, 578), (565, 569, 588, 590), (571, 574, 580, 592), (640, 643, 571, 572), (603, 609, 638, 636), (605, 610, 645, 642), (634, 637, 570, 577), (600, 599, 598, 601), (637, 639, 573, 570), (643, 644, 574, 571), (610, 615, 648, 645), (608, 613, 598, 624), (616, 615, 621, 595), (612, 609, 625, 599), (617, 602, 597, 594), (611, 614, 620, 623), (604, 611, 623, 618), (610, 605, 619, 622), (603, 616, 595, 596), (390, 542, 608, 602), (596, 595, 594, 597), (619, 600, 601, 618), (621, 622, 623, 620), (595, 621, 620, 594), (625, 596, 597, 624), (622, 619, 618, 623), (599, 625, 624, 598), (607, 612, 599, 600), (614, 617, 594, 620), (605, 607, 600, 619), (606, 604, 618, 601), (613, 606, 601, 598), (609, 603, 596, 625), (602, 608, 624, 597), (615, 610, 622, 621), (632, 631, 630, 633), (646, 640, 572, 575), (649, 634, 577, 576), (616, 603, 636, 635), (644, 649, 576, 574), (639, 646, 575, 573), (607, 605, 642, 641), (612, 607, 641, 647), (636, 638, 654, 650), (645, 648, 633, 630), (639, 637, 651, 655), (637, 634, 652, 651), (649, 644, 631, 632), (638, 647, 657, 654), (642, 645, 630, 629), (646, 639, 655, 656), (615, 616, 635, 648), (628, 627, 626, 629), (651, 652, 653, 650), (652, 632, 633, 653), (631, 628, 629, 630), (655, 651, 650, 654), (627, 656, 657, 626), (656, 655, 654, 657), (635, 636, 650, 653), (640, 646, 656, 627), (634, 649, 632, 652), (643, 640, 627, 628), (648, 635, 653, 633), (647, 641, 626, 657), (644, 643, 628, 631), (641, 642, 629, 626), (382, 384, 665, 662), (662, 665, 673, 670), (384, 385, 661, 665), (665, 661, 669, 673), (383, 382, 662, 658), (658, 662, 670, 666), (385, 383, 658, 661), (661, 658, 666, 669), (670, 673, 672, 671), (673, 669, 668, 672), (666, 670, 671, 667), (669, 666, 667, 668), (659, 660, 668, 667), (663, 659, 667, 671), (660, 664, 672, 668), (664, 663, 671, 672), (534, 678, 681, 536), (679, 680, 688, 687), (536, 681, 677, 537), (680, 676, 684, 688), (535, 674, 678, 534), (675, 679, 687, 683), (537, 677, 674, 535), (676, 675, 683, 684), (686, 687, 688, 689), (689, 688, 684, 685), (682, 683, 687, 686), (685, 684, 683, 682), (674, 677, 685, 682), (678, 674, 682, 686), (677, 681, 689, 685), (681, 678, 686, 689), (530, 694, 697, 532), (697, 694, 702, 705), (532, 697, 693, 533), (693, 697, 705, 701), (531, 690, 694, 530), (694, 690, 698, 702), (533, 693, 690, 531), (690, 693, 701, 698), (702, 703, 704, 705), (705, 704, 700, 701), (698, 699, 703, 702), (701, 700, 699, 698), (692, 691, 699, 700), (691, 695, 703, 699), (696, 692, 700, 704), (695, 696, 704, 703), (716, 715, 378, 379), (374, 376, 712, 714), (715, 713, 380, 378), (713, 710, 381, 380), (714, 712, 720, 709), (712, 711, 719, 720), (716, 710, 718, 707), (711, 717, 706, 719), (710, 716, 379, 381), (707, 718, 719, 706), (721, 708, 709, 720), (718, 721, 720, 719), (717, 714, 709, 706), (715, 716, 707, 708), (710, 713, 721, 718), (713, 715, 708, 721), (745, 489, 484, 731), (741, 487, 485, 733), (731, 484, 482, 734), (733, 485, 483, 736), (736, 483, 488, 742), (742, 488, 489, 745), (738, 486, 487, 741), (728, 727, 726, 729), (730, 744, 746, 729), (738, 741, 749, 750), (745, 731, 728, 747), (739, 735, 726, 751), (731, 734, 727, 728), (744, 743, 753, 746), (742, 745, 747, 752), (737, 732, 725, 722), (432, 744, 730, 408), (724, 723, 722, 725), (747, 728, 729, 746), (749, 724, 725, 748), (727, 750, 751, 726), (750, 749, 748, 751), (723, 752, 753, 722), (752, 747, 746, 753), (735, 730, 729, 726), (740, 739, 751, 748), (736, 742, 752, 723), (741, 733, 724, 749), (733, 736, 723, 724), (732, 740, 748, 725), (743, 737, 722, 753), (734, 738, 750, 727), (757, 754, 755, 756), (759, 757, 756, 758), (761, 759, 758, 760), (763, 761, 760, 762), (765, 763, 762, 764), (767, 765, 764, 766), (769, 767, 766, 768), (771, 769, 768, 770), (773, 771, 770, 772), (754, 773, 772, 755), (756, 755, 231, 230)])
me_cylinder.polygons.foreach_set('use_smooth', [True] * 769)
_k = set([(386, 390), (387, 391), (390, 542), (390, 602), (391, 543), (391, 611), (538, 542), (539, 543), (542, 608), (543, 604), (546, 553), (546, 564), (547, 552), (547, 562), (552, 563), (553, 565), (562, 589), (563, 579), (564, 581), (565, 590), (570, 591), (570, 637), (571, 592), (571, 643), (573, 578), (573, 639), (574, 580), (574, 644), (578, 579), (580, 581), (589, 591), (590, 592), (596, 597), (596, 603), (597, 602), (603, 636), (604, 618), (605, 619), (605, 642), (608, 624), (609, 625), (609, 638), (610, 622), (610, 645), (611, 623), (618, 619), (622, 623), (624, 625), (628, 629), (628, 643), (629, 642), (630, 631), (630, 645), (631, 644), (636, 650), (637, 651), (638, 654), (639, 655), (650, 651), (654, 655)])
me_cylinder.attributes.new('sharp_edge', 'BOOLEAN', 'EDGE').data.foreach_set('value', [ (min(e.vertices), max(e.vertices)) in _k for e in me_cylinder.edges])
_uv = me_cylinder.uv_layers.new(name='UVMap')
_uv.uv.foreach_set('vector', [0.8501, 0.09849, 0.8478, 8.207e-05, 0.8781, 0.0, 0.8781, 0.09841, 0.5641, 0.7318, 0.5641, 0.7118, 0.5834, 0.7179, 0.5834, 0.7257, 0.5762, 0.7479, 0.5641, 0.7318, 0.5834, 0.7257, 0.5881, 0.7321, 0.5958, 0.7541, 0.5762, 0.7479, 0.5881, 0.7321, 0.5958, 0.7345, 0.6153, 0.7479, 0.5958, 0.7541, 0.5958, 0.7345, 0.6035, 0.7321, 0.6274, 0.7318, 0.6153, 0.7479, 0.6035, 0.7321, 0.6082, 0.7257, 0.6274, 0.7118, 0.6274, 0.7318, 0.6082, 0.7257, 0.6082, 0.7179, 0.6153, 0.6957, 0.6274, 0.7118, 0.6082, 0.7179, 0.6035, 0.7115, 0.7347, 0.1163, 0.7335, 0.01815, 0.7653, 0.01815, 0.7641, 0.1163, 0.5958, 0.6895, 0.6153, 0.6957, 0.6035, 0.7115, 0.5958, 0.7091, 0.4433, 0.184, 0.4299, 0.1662, 0.4543, 0.1585, 0.4584, 0.1639, 0.7034, 0.8746, 0.7034, 0.8375, 0.7126, 0.8397, 0.7126, 0.8747, 0.4523, 0.108, 0.4299, 0.07814, 0.4387, 0.07539, 0.4577, 0.1007, 0.4577, 0.1007, 0.4387, 0.07539, 0.4475, 0.07259, 0.4631, 0.09347, 0.9926, 0.164, 0.9926, 0.1888, 0.9833, 0.1868, 0.9833, 0.1641, 0.9833, 0.1641, 0.9833, 0.1868, 0.9741, 0.1888, 0.9741, 0.164, 0.5007, 0.5009, 0.526, 0.4929, 0.5314, 0.5004, 0.5006, 0.5101, 0.5006, 0.5101, 0.5314, 0.5004, 0.5369, 0.5074, 0.5007, 0.5188, 0.6941, 0.8747, 0.6941, 0.8397, 0.7034, 0.8375, 0.7034, 0.8746, 0.9458, 0.362, 0.9458, 0.394, 0.9365, 0.3951, 0.9365, 0.365, 0.4299, 0.07814, 0.4299, 0.04125, 0.4387, 0.04404, 0.4387, 0.07539, 0.4387, 0.07539, 0.4387, 0.04404, 0.4475, 0.04679, 0.4475, 0.07259, 0.9665, 0.5321, 0.9665, 0.5107, 0.9757, 0.5097, 0.9757, 0.5292, 0.9757, 0.5292, 0.9757, 0.5097, 0.985, 0.5107, 0.985, 0.5321, 0.526, 0.4929, 0.5416, 0.4721, 0.5504, 0.4751, 0.5314, 0.5004, 0.5314, 0.5004, 0.5504, 0.4751, 0.5592, 0.4777, 0.5369, 0.5074, 0.9551, 0.365, 0.9551, 0.3951, 0.9458, 0.394, 0.9458, 0.362, 0.9458, 0.394, 0.9458, 0.4332, 0.9365, 0.432, 0.9365, 0.3951, 0.4299, 0.04125, 0.4523, 0.0114, 0.4577, 0.01868, 0.4387, 0.04404, 0.4387, 0.04404, 0.4577, 0.01868, 0.4631, 0.02591, 0.4475, 0.04679, 0.9665, 0.5107, 0.9665, 0.4849, 0.9757, 0.4862, 0.9757, 0.5097, 0.9757, 0.5097, 0.9757, 0.4862, 0.985, 0.4849, 0.985, 0.5107, 0.5416, 0.4721, 0.5416, 0.4464, 0.5504, 0.4438, 0.5504, 0.4751, 0.5504, 0.4751, 0.5504, 0.4438, 0.5592, 0.4408, 0.5592, 0.4777, 0.9551, 0.3951, 0.9551, 0.432, 0.9458, 0.4332, 0.9458, 0.394, 0.9458, 0.4332, 0.9458, 0.4646, 0.9365, 0.4616, 0.9365, 0.432, 0.4523, 0.0114, 0.4885, 0.0, 0.4885, 0.008988, 0.4577, 0.01868, 0.4577, 0.01868, 0.4885, 0.008988, 0.4885, 0.01793, 0.4631, 0.02591, 0.9665, 0.4849, 0.9665, 0.4646, 0.9757, 0.4677, 0.9757, 0.4862, 0.9757, 0.4862, 0.9757, 0.4677, 0.985, 0.4646, 0.985, 0.4849, 0.5416, 0.4464, 0.526, 0.4255, 0.5314, 0.4185, 0.5504, 0.4438, 0.5504, 0.4438, 0.5314, 0.4185, 0.5369, 0.411, 0.5592, 0.4408, 0.9551, 0.432, 0.9551, 0.4616, 0.9458, 0.4646, 0.9458, 0.4332, 0.9714, 0.2774, 0.9714, 0.3141, 0.9622, 0.3143, 0.9622, 0.2797, 0.4885, 0.0, 0.5247, 0.0114, 0.5193, 0.01867, 0.4885, 0.008988, 0.4885, 0.008988, 0.5193, 0.01867, 0.5138, 0.02591, 0.4885, 0.01793, 0.4953, 0.9114, 0.4953, 0.936, 0.486, 0.936, 0.486, 0.9135, 0.486, 0.9135, 0.486, 0.936, 0.4767, 0.936, 0.4767, 0.9114, 0.526, 0.4255, 0.5007, 0.4175, 0.5006, 0.4088, 0.5314, 0.4185, 0.5314, 0.4185, 0.5006, 0.4088, 0.5007, 0.3996, 0.5369, 0.411, 0.9807, 0.2797, 0.9807, 0.3143, 0.9714, 0.3141, 0.9714, 0.2774, 0.9714, 0.3141, 0.9714, 0.3518, 0.9622, 0.3498, 0.9622, 0.3143, 0.5247, 0.0114, 0.547, 0.04124, 0.5383, 0.04403, 0.5193, 0.01867, 0.5193, 0.01867, 0.5383, 0.04403, 0.5294, 0.04678, 0.5138, 0.02591, 0.4953, 0.936, 0.4953, 0.9605, 0.486, 0.9582, 0.486, 0.936, 0.486, 0.936, 0.486, 0.9582, 0.4767, 0.9605, 0.4767, 0.936, 0.5007, 0.4175, 0.4753, 0.4255, 0.4699, 0.4185, 0.5006, 0.4088, 0.5006, 0.4088, 0.4699, 0.4185, 0.4645, 0.411, 0.5007, 0.3996, 0.9807, 0.3143, 0.9807, 0.3498, 0.9714, 0.3518, 0.9714, 0.3141, 0.9572, 0.4646, 0.9572, 0.4972, 0.948, 0.4982, 0.948, 0.4675, 0.547, 0.04124, 0.547, 0.07813, 0.5383, 0.07538, 0.5383, 0.04403, 0.5383, 0.04403, 0.5383, 0.07538, 0.5294, 0.07259, 0.5294, 0.04678, 0.9814, 0.1999, 0.9814, 0.2209, 0.9721, 0.222, 0.9721, 0.2028, 0.9721, 0.2028, 0.9721, 0.222, 0.9629, 0.2209, 0.9629, 0.1999, 0.4753, 0.4255, 0.4597, 0.4463, 0.4509, 0.4438, 0.4699, 0.4185, 0.4699, 0.4185, 0.4509, 0.4438, 0.4421, 0.4408, 0.4645, 0.411, 0.9665, 0.4675, 0.9665, 0.4982, 0.9572, 0.4972, 0.9572, 0.4646, 0.9572, 0.4972, 0.9572, 0.5364, 0.948, 0.5351, 0.948, 0.4982, 0.547, 0.07813, 0.5247, 0.108, 0.5193, 0.1007, 0.5383, 0.07538, 0.5383, 0.07538, 0.5193, 0.1007, 0.5138, 0.09347, 0.5294, 0.07259, 0.9814, 0.2209, 0.9814, 0.2467, 0.9721, 0.2455, 0.9721, 0.222, 0.9721, 0.222, 0.9721, 0.2455, 0.9629, 0.2467, 0.9629, 0.2209, 0.4597, 0.4463, 0.4597, 0.4721, 0.4509, 0.4751, 0.4509, 0.4438, 0.4509, 0.4438, 0.4509, 0.4751, 0.4421, 0.4776, 0.4421, 0.4408, 0.9665, 0.4982, 0.9665, 0.5351, 0.9572, 0.5364, 0.9572, 0.4972, 0.9572, 0.5364, 0.9572, 0.5671, 0.948, 0.5641, 0.948, 0.5351, 0.5247, 0.108, 0.4885, 0.1194, 0.4885, 0.1104, 0.5193, 0.1007, 0.5193, 0.1007, 0.4885, 0.1104, 0.4885, 0.1014, 0.5138, 0.09347, 0.9814, 0.2467, 0.9814, 0.2674, 0.9721, 0.2644, 0.9721, 0.2455, 0.9721, 0.2455, 0.9721, 0.2644, 0.9629, 0.2674, 0.9629, 0.2467, 0.4597, 0.4721, 0.4753, 0.4929, 0.4699, 0.5004, 0.4509, 0.4751, 0.4509, 0.4751, 0.4699, 0.5004, 0.4645, 0.5074, 0.4421, 0.4776, 0.9665, 0.5351, 0.9665, 0.5641, 0.9572, 0.5671, 0.9572, 0.5364, 0.7034, 0.912, 0.7034, 0.8746, 0.7126, 0.8747, 0.7126, 0.9099, 0.4885, 0.1194, 0.4523, 0.108, 0.4577, 0.1007, 0.4885, 0.1104, 0.4885, 0.1104, 0.4577, 0.1007, 0.4631, 0.09347, 0.4885, 0.1014, 0.9926, 0.1398, 0.9926, 0.164, 0.9833, 0.1641, 0.9833, 0.1421, 0.9833, 0.1421, 0.9833, 0.1641, 0.9741, 0.164, 0.9741, 0.1398, 0.4753, 0.4929, 0.5007, 0.5009, 0.5006, 0.5101, 0.4699, 0.5004, 0.4699, 0.5004, 0.5006, 0.5101, 0.5007, 0.5188, 0.4645, 0.5074, 0.6941, 0.9099, 0.6941, 0.8747, 0.7034, 0.8746, 0.7034, 0.912, 0.7241, 0.1993, 0.7242, 0.1939, 0.7405, 0.1939, 0.7404, 0.1993, 0.4866, 0.184, 0.465, 0.1909, 0.465, 0.1659, 0.4715, 0.1639, 0.5, 0.1662, 0.4866, 0.184, 0.4715, 0.1639, 0.4756, 0.1585, 0.5, 0.1441, 0.5, 0.1662, 0.4756, 0.1585, 0.4756, 0.1518, 0.4866, 0.1262, 0.5, 0.1441, 0.4756, 0.1518, 0.4715, 0.1464, 0.465, 0.1194, 0.4866, 0.1262, 0.4715, 0.1464, 0.465, 0.1443, 0.4433, 0.1262, 0.465, 0.1194, 0.465, 0.1443, 0.4584, 0.1464, 0.4299, 0.1441, 0.4433, 0.1262, 0.4584, 0.1464, 0.4543, 0.1518, 0.465, 0.1909, 0.4433, 0.184, 0.4584, 0.1639, 0.465, 0.1659, 0.4299, 0.1662, 0.4299, 0.1441, 0.4543, 0.1518, 0.4543, 0.1585, 0.9615, 0.1781, 0.968, 0.1802, 0.9721, 0.1856, 0.9721, 0.1923, 0.968, 0.1977, 0.9615, 0.1997, 0.9549, 0.1977, 0.9509, 0.1923, 0.9509, 0.1856, 0.9549, 0.1802, 0.7078, 0.1872, 0.7077, 0.1818, 0.724, 0.1818, 0.7241, 0.1872, 0.7598, 0.382, 0.7664, 0.382, 0.7664, 0.3978, 0.7598, 0.3978, 0.7242, 0.1939, 0.7242, 0.1872, 0.7405, 0.1872, 0.7405, 0.1939, 0.7405, 0.1818, 0.747, 0.1818, 0.747, 0.1976, 0.7405, 0.1976, 0.7077, 0.1993, 0.7078, 0.1939, 0.7241, 0.1939, 0.724, 0.1993, 0.7242, 0.1872, 0.7241, 0.1818, 0.7404, 0.1818, 0.7405, 0.1872, 0.747, 0.1818, 0.7536, 0.1818, 0.7536, 0.1976, 0.747, 0.1976, 0.7078, 0.1939, 0.7078, 0.1872, 0.7241, 0.1872, 0.7241, 0.1939, 0.7533, 0.382, 0.7598, 0.382, 0.7598, 0.3978, 0.7533, 0.3978, 0.726, 0.3493, 0.7261, 0.3217, 0.7914, 0.3166, 0.7913, 0.35, 0.9078, 0.6647, 0.9079, 0.6396, 0.9548, 0.6343, 0.9547, 0.6647, 0.5792, 0.05617, 0.6079, 0.05617, 0.6109, 0.1129, 0.5762, 0.1129, 0.8291, 0.7807, 0.8298, 0.7577, 0.8956, 0.7606, 0.8947, 0.7885, 0.0, 0.8761, 0.0001661, 0.8547, 0.04717, 0.8575, 0.04697, 0.8833, 0.6813, 0.7943, 0.6562, 0.7944, 0.651, 0.7559, 0.6813, 0.7558, 0.556, 0.05684, 0.5792, 0.05617, 0.5762, 0.1129, 0.5482, 0.1137, 0.8298, 0.7577, 0.8298, 0.7291, 0.8956, 0.7262, 0.8956, 0.7606, 0.0001661, 0.8547, 0.0001661, 0.8283, 0.04717, 0.8255, 0.04717, 0.8575, 0.5678, 0.593, 0.5892, 0.5924, 0.5864, 0.6305, 0.5606, 0.6313, 0.6813, 0.8374, 0.6813, 0.7943, 0.7064, 0.7944, 0.7054, 0.8375, 0.358, 0.5613, 0.3595, 0.6043, 0.3381, 0.6041, 0.3375, 0.5611, 0.3375, 0.5611, 0.3381, 0.6041, 0.3117, 0.6041, 0.3122, 0.5611, 0.3122, 0.5611, 0.3117, 0.6041, 0.2903, 0.6043, 0.2918, 0.5613, 0.3758, 0.8458, 0.3747, 0.8027, 0.3993, 0.8026, 0.3993, 0.8457, 0.3993, 0.8457, 0.3993, 0.8026, 0.4249, 0.8027, 0.4239, 0.8458, 0.6355, 0.5501, 0.6369, 0.593, 0.6156, 0.5924, 0.615, 0.5495, 0.615, 0.5495, 0.6156, 0.5924, 0.5892, 0.5924, 0.5897, 0.5495, 0.5897, 0.5495, 0.5892, 0.5924, 0.5678, 0.593, 0.5693, 0.5501, 0.6572, 0.8375, 0.6562, 0.7944, 0.6813, 0.7943, 0.6813, 0.8374, 0.8365, 0.5815, 0.8351, 0.5354, 0.8581, 0.5353, 0.8581, 0.5814, 0.7483, 0.3996, 0.7476, 0.4456, 0.728, 0.4462, 0.7299, 0.4002, 0.7711, 0.3996, 0.7718, 0.4456, 0.7476, 0.4456, 0.7483, 0.3996, 0.7896, 0.4002, 0.7914, 0.4462, 0.7718, 0.4456, 0.7711, 0.3996, 0.8582, 0.6982, 0.8581, 0.6521, 0.8816, 0.6522, 0.8803, 0.6983, 0.837, 0.6983, 0.8356, 0.6522, 0.8581, 0.6521, 0.8582, 0.6982, 0.7546, 0.1999, 0.7539, 0.2459, 0.7343, 0.2461, 0.7362, 0.2, 0.7774, 0.1999, 0.7781, 0.2459, 0.7539, 0.2459, 0.7546, 0.1999, 0.7958, 0.2, 0.7977, 0.2461, 0.7781, 0.2459, 0.7774, 0.1999, 0.8581, 0.5814, 0.8581, 0.5353, 0.8812, 0.5354, 0.8798, 0.5815, 0.6739, 0.09354, 0.6466, 0.09361, 0.6409, 0.03639, 0.6739, 0.0363, 0.8298, 0.7291, 0.8291, 0.7061, 0.8947, 0.6983, 0.8956, 0.7262, 0.0001661, 0.8283, 0.0, 0.8069, 0.04697, 0.7997, 0.04717, 0.8255, 0.5892, 0.5924, 0.6156, 0.5924, 0.6183, 0.6305, 0.5864, 0.6305, 0.7078, 0.1762, 0.7077, 0.1491, 0.773, 0.149, 0.7731, 0.1818, 0.5476, 0.9266, 0.5475, 0.902, 0.5943, 0.9026, 0.5944, 0.9323, 0.6156, 0.5924, 0.6369, 0.593, 0.6441, 0.6313, 0.6183, 0.6305, 0.7077, 0.1491, 0.7078, 0.1219, 0.7731, 0.1163, 0.773, 0.149, 0.4249, 0.8027, 0.3993, 0.8026, 0.3987, 0.764, 0.4296, 0.7641, 0.8291, 0.8709, 0.8293, 0.8478, 0.8948, 0.8508, 0.8946, 0.8787, 0.6479, 0.1499, 0.6466, 0.09361, 0.6739, 0.09354, 0.6739, 0.1499, 0.5799, 0.0, 0.5792, 0.05617, 0.556, 0.05684, 0.5578, 0.0006456, 0.6072, 0.0, 0.6079, 0.05617, 0.5792, 0.05617, 0.5799, 0.0, 0.6293, 0.0006456, 0.6311, 0.05684, 0.6079, 0.05617, 0.6072, 0.0, 0.6861, 0.5495, 0.686, 0.4932, 0.7137, 0.4933, 0.7125, 0.5496, 0.6607, 0.5496, 0.6593, 0.4933, 0.686, 0.4932, 0.6861, 0.5495, 0.5921, 0.3996, 0.5914, 0.4559, 0.5682, 0.4561, 0.57, 0.3998, 0.6194, 0.3996, 0.6201, 0.4559, 0.5914, 0.4559, 0.5921, 0.3996, 0.6415, 0.3998, 0.6433, 0.4561, 0.6201, 0.4559, 0.6194, 0.3996, 0.6739, 0.1499, 0.6739, 0.09354, 0.7011, 0.09361, 0.6998, 0.1499, 0.3993, 0.8026, 0.3747, 0.8027, 0.3691, 0.7641, 0.3987, 0.764, 0.8293, 0.8478, 0.8293, 0.8193, 0.8948, 0.8163, 0.8948, 0.8508, 0.2903, 0.6043, 0.3117, 0.6041, 0.3089, 0.6425, 0.2831, 0.6427, 0.8812, 0.5354, 0.8581, 0.5353, 0.8581, 0.5142, 0.886, 0.5143, 0.8293, 0.8193, 0.8291, 0.7962, 0.8946, 0.7885, 0.8948, 0.8163, 0.3117, 0.6041, 0.3381, 0.6041, 0.3408, 0.6425, 0.3089, 0.6425, 0.7781, 0.2459, 0.7977, 0.2461, 0.8043, 0.267, 0.7806, 0.2669, 0.7261, 0.3758, 0.726, 0.3493, 0.7913, 0.35, 0.7914, 0.382, 0.3381, 0.6041, 0.3595, 0.6043, 0.3666, 0.6427, 0.3408, 0.6425, 0.7539, 0.2459, 0.7781, 0.2459, 0.7806, 0.2669, 0.7514, 0.2669, 0.651, 0.7559, 0.65, 0.7152, 0.6813, 0.7152, 0.6813, 0.7558, 0.5864, 0.6305, 0.5859, 0.6711, 0.5592, 0.6718, 0.5606, 0.6313, 0.6183, 0.6305, 0.6188, 0.6711, 0.5859, 0.6711, 0.5864, 0.6305, 0.6441, 0.6313, 0.6455, 0.6718, 0.6188, 0.6711, 0.6183, 0.6305, 0.3987, 0.764, 0.3986, 0.7234, 0.4305, 0.7235, 0.4296, 0.7641, 0.3691, 0.7641, 0.368, 0.7235, 0.3986, 0.7234, 0.3987, 0.764, 0.3089, 0.6425, 0.3084, 0.6831, 0.2817, 0.6833, 0.2831, 0.6427, 0.3408, 0.6425, 0.3414, 0.6831, 0.3084, 0.6831, 0.3089, 0.6425, 0.3666, 0.6427, 0.368, 0.6833, 0.3414, 0.6831, 0.3408, 0.6425, 0.6813, 0.7558, 0.6813, 0.7152, 0.7126, 0.7152, 0.7116, 0.7559, 0.8303, 0.5143, 0.8291, 0.4647, 0.8581, 0.4646, 0.8581, 0.5142, 0.7451, 0.4663, 0.7444, 0.5157, 0.7197, 0.5165, 0.7214, 0.467, 0.7743, 0.4663, 0.775, 0.5157, 0.7444, 0.5157, 0.7451, 0.4663, 0.798, 0.467, 0.7997, 0.5165, 0.775, 0.5157, 0.7743, 0.4663, 0.8576, 0.631, 0.8575, 0.5815, 0.8871, 0.5816, 0.8859, 0.6311, 0.8304, 0.6311, 0.8291, 0.5816, 0.8575, 0.5815, 0.8576, 0.631, 0.7514, 0.2669, 0.7507, 0.3164, 0.726, 0.3166, 0.7277, 0.267, 0.7806, 0.2669, 0.7813, 0.3164, 0.7507, 0.3164, 0.7514, 0.2669, 0.8043, 0.267, 0.806, 0.3166, 0.7813, 0.3164, 0.7806, 0.2669, 0.8581, 0.5142, 0.8581, 0.4646, 0.8872, 0.4647, 0.886, 0.5143, 0.6409, 0.03639, 0.6401, 9.156e-05, 0.6739, 0.0, 0.6739, 0.0363, 0.5762, 0.1129, 0.5758, 0.1491, 0.547, 0.1499, 0.5482, 0.1137, 0.6109, 0.1129, 0.6113, 0.1491, 0.5758, 0.1491, 0.5762, 0.1129, 0.6389, 0.1137, 0.6401, 0.1499, 0.6113, 0.1491, 0.6109, 0.1129, 0.6854, 0.436, 0.6853, 0.3996, 0.7197, 0.3998, 0.7189, 0.4361, 0.6532, 0.4361, 0.6523, 0.3998, 0.6853, 0.3996, 0.6854, 0.436, 0.5884, 0.513, 0.588, 0.5493, 0.5592, 0.5495, 0.5604, 0.5132, 0.6231, 0.513, 0.6235, 0.5493, 0.588, 0.5493, 0.5884, 0.513, 0.6511, 0.5132, 0.6523, 0.5495, 0.6235, 0.5493, 0.6231, 0.513, 0.6739, 0.0363, 0.6739, 0.0, 0.7077, 9.154e-05, 0.7068, 0.03639, 0.6079, 0.05617, 0.6311, 0.05684, 0.6389, 0.1137, 0.6109, 0.1129, 0.9079, 0.6899, 0.9078, 0.6647, 0.9547, 0.6647, 0.9548, 0.6951, 0.7137, 0.4933, 0.686, 0.4932, 0.6854, 0.436, 0.7189, 0.4361, 0.4973, 0.8169, 0.4966, 0.7955, 0.5437, 0.7883, 0.5445, 0.8142, 0.686, 0.4932, 0.6593, 0.4933, 0.6532, 0.4361, 0.6854, 0.436, 0.4973, 0.8434, 0.4973, 0.8169, 0.5445, 0.8142, 0.5445, 0.8461, 0.5682, 0.4561, 0.5914, 0.4559, 0.5884, 0.513, 0.5604, 0.5132, 0.1926, 0.9449, 0.1926, 0.9222, 0.223, 0.9227, 0.2231, 0.9502, 0.4966, 0.8648, 0.4973, 0.8434, 0.5445, 0.8461, 0.5437, 0.8719, 0.5914, 0.4559, 0.6201, 0.4559, 0.6231, 0.513, 0.5884, 0.513, 0.962, 0.3284, 0.9622, 0.3482, 0.9316, 0.3549, 0.9314, 0.3309, 0.5475, 0.902, 0.5476, 0.8764, 0.5944, 0.8717, 0.5943, 0.9026, 0.6201, 0.4559, 0.6433, 0.4561, 0.6511, 0.5132, 0.6231, 0.513, 0.962, 0.3039, 0.962, 0.3284, 0.9314, 0.3309, 0.9314, 0.3013, 0.7011, 0.09361, 0.6739, 0.09354, 0.6739, 0.0363, 0.7068, 0.03639, 0.9622, 0.284, 0.962, 0.3039, 0.9314, 0.3013, 0.9316, 0.2774, 0.04717, 0.916, 0.04723, 0.8927, 0.07766, 0.8878, 0.07758, 0.916, 0.04723, 0.9393, 0.04717, 0.916, 0.07758, 0.916, 0.07766, 0.9441, 0.9622, 0.2509, 0.9629, 0.2707, 0.9322, 0.2774, 0.9314, 0.2534, 0.8581, 0.5353, 0.8351, 0.5354, 0.8303, 0.5143, 0.8581, 0.5142, 0.9622, 0.2264, 0.9622, 0.2509, 0.9314, 0.2534, 0.9314, 0.2238, 0.728, 0.4462, 0.7476, 0.4456, 0.7451, 0.4663, 0.7214, 0.467, 0.9629, 0.2065, 0.9622, 0.2264, 0.9314, 0.2238, 0.9322, 0.1999, 0.7476, 0.4456, 0.7718, 0.4456, 0.7743, 0.4663, 0.7451, 0.4663, 0.1926, 0.9222, 0.1926, 0.8984, 0.2231, 0.894, 0.223, 0.9227, 0.7718, 0.4456, 0.7914, 0.4462, 0.798, 0.467, 0.7743, 0.4663, 0.8816, 0.6522, 0.8581, 0.6521, 0.8576, 0.631, 0.8859, 0.6311, 0.8581, 0.6521, 0.8356, 0.6522, 0.8304, 0.6311, 0.8576, 0.631, 0.7343, 0.2461, 0.7539, 0.2459, 0.7514, 0.2669, 0.7277, 0.267, 0.7064, 0.7944, 0.6813, 0.7943, 0.6813, 0.7558, 0.7116, 0.7559, 0.554, 0.9323, 0.5621, 0.9323, 0.5621, 0.9594, 0.554, 0.9594, 0.7109, 0.1156, 0.7077, 0.0174, 0.7335, 0.01815, 0.7347, 0.1163, 0.8776, 0.1969, 0.8774, 0.09849, 0.9083, 0.09858, 0.9061, 0.197, 0.8502, 0.197, 0.8478, 0.09858, 0.8774, 0.09849, 0.8776, 0.1969, 0.7691, 0.6656, 0.7703, 0.5672, 0.7961, 0.567, 0.7929, 0.6654, 0.8781, 0.09841, 0.8781, 0.0, 0.9084, 8.207e-05, 0.9061, 0.09849, 0.7396, 0.6656, 0.7384, 0.5672, 0.7703, 0.5672, 0.7691, 0.6656, 0.7158, 0.6654, 0.7126, 0.567, 0.7384, 0.5672, 0.7396, 0.6656, 0.5641, 0.7118, 0.5762, 0.6957, 0.5881, 0.7115, 0.5834, 0.7179, 0.7641, 0.1163, 0.7653, 0.01815, 0.7911, 0.0174, 0.7879, 0.1156, 0.7801, 0.533, 0.7801, 0.5252, 0.7848, 0.5189, 0.7925, 0.5165, 0.8002, 0.5189, 0.805, 0.5252, 0.805, 0.5331, 0.8002, 0.5394, 0.7925, 0.5418, 0.7848, 0.5394, 0.03632, 0.9608, 0.02863, 0.9608, 0.02863, 0.9337, 0.03632, 0.9337, 0.9811, 0.5321, 0.9877, 0.5323, 0.9877, 0.5594, 0.9811, 0.5592, 0.5475, 0.9323, 0.554, 0.9323, 0.554, 0.9594, 0.5475, 0.9594, 0.04401, 0.9608, 0.03632, 0.9608, 0.03632, 0.9337, 0.04401, 0.9337, 0.973, 0.5321, 0.9811, 0.5321, 0.9811, 0.5592, 0.973, 0.5592, 0.8369, 0.936, 0.8444, 0.9359, 0.8444, 0.963, 0.8369, 0.963, 0.5621, 0.9323, 0.5687, 0.9323, 0.5687, 0.9594, 0.5621, 0.9594, 0.9665, 0.5323, 0.973, 0.5321, 0.973, 0.5592, 0.9665, 0.5594, 0.8291, 0.9359, 0.8369, 0.936, 0.8369, 0.963, 0.8291, 0.963, 0.6183, 0.8094, 0.5475, 0.8094, 0.5475, 0.7718, 0.6183, 0.7718, 0.3677, 0.9257, 0.3661, 0.9569, 0.3388, 0.9569, 0.3378, 0.9317, 0.8291, 0.4025, 0.8999, 0.4025, 0.8999, 0.4148, 0.8291, 0.4147, 0.9121, 0.427, 0.9121, 0.4646, 0.8999, 0.4646, 0.8999, 0.427, 0.2775, 0.862, 0.2686, 0.8497, 0.2808, 0.8496, 0.2808, 0.8619, 0.5154, 0.3609, 0.5154, 0.3978, 0.5032, 0.3919, 0.5032, 0.3672, 0.4981, 0.9634, 0.4966, 0.9321, 0.5263, 0.9381, 0.5254, 0.9634, 0.5688, 0.386, 0.57, 0.3978, 0.5417, 0.3978, 0.5399, 0.386, 0.4414, 0.9491, 0.4402, 0.9609, 0.4132, 0.9609, 0.415, 0.9491, 0.09598, 0.8809, 0.1262, 0.8809, 0.1182, 0.8877, 0.104, 0.8877, 0.94, 0.6985, 0.9522, 0.6983, 0.9522, 0.7273, 0.94, 0.7275, 0.09272, 0.8792, 0.09598, 0.8809, 0.104, 0.8877, 0.08977, 0.8836, 0.9323, 0.5512, 0.9445, 0.5512, 0.9445, 0.5805, 0.9323, 0.5805, 0.5274, 0.1893, 0.5397, 0.1857, 0.5426, 0.1899, 0.5284, 0.194, 0.2441, 0.8802, 0.1926, 0.894, 0.1986, 0.862, 0.2441, 0.8503, 0.1172, 0.8069, 0.1049, 0.8069, 0.104, 0.7997, 0.1182, 0.7997, 0.141, 0.7997, 0.1926, 0.8136, 0.1926, 0.8435, 0.147, 0.8318, 0.9078, 0.5512, 0.9201, 0.5512, 0.9201, 0.5805, 0.9078, 0.5805, 0.9201, 0.5512, 0.9323, 0.5512, 0.9323, 0.5805, 0.9201, 0.5805, 0.1294, 0.8107, 0.1172, 0.8069, 0.1182, 0.7997, 0.1324, 0.8041, 0.9112, 0.1578, 0.9234, 0.1613, 0.9225, 0.1672, 0.9083, 0.1631, 0.9155, 0.6983, 0.9277, 0.6985, 0.9277, 0.7275, 0.9155, 0.7273, 0.9277, 0.6985, 0.94, 0.6985, 0.94, 0.7275, 0.9277, 0.7275, 0.5274, 0.125, 0.5152, 0.125, 0.5142, 0.1194, 0.5284, 0.1194, 0.9479, 0.1059, 0.9357, 0.1021, 0.9367, 0.09849, 0.9509, 0.1029, 0.4402, 0.9254, 0.4414, 0.9372, 0.415, 0.9372, 0.4132, 0.9254, 0.4414, 0.9372, 0.4414, 0.9491, 0.415, 0.9491, 0.415, 0.9372, 0.57, 0.3623, 0.5688, 0.3741, 0.5399, 0.3741, 0.5417, 0.3623, 0.5688, 0.3741, 0.5688, 0.386, 0.5399, 0.386, 0.5399, 0.3741, 0.5399, 0.3672, 0.5399, 0.3919, 0.5277, 0.3978, 0.5277, 0.3609, 0.5277, 0.3609, 0.5277, 0.3978, 0.5154, 0.3978, 0.5154, 0.3609, 0.2441, 0.8619, 0.2441, 0.8496, 0.2563, 0.8497, 0.2474, 0.862, 0.2474, 0.862, 0.2563, 0.8497, 0.2686, 0.8497, 0.2775, 0.862, 0.9365, 0.427, 0.9365, 0.4646, 0.9243, 0.4646, 0.9243, 0.427, 0.9243, 0.427, 0.9243, 0.4646, 0.9121, 0.4646, 0.9121, 0.427, 0.9998, 0.7456, 0.9998, 0.7574, 0.9877, 0.7574, 0.9877, 0.7456, 1.0, 0.7337, 0.9998, 0.7456, 0.9877, 0.7456, 0.9878, 0.7337, 0.9877, 0.7219, 0.9877, 0.71, 1.0, 0.71, 1.0, 0.7219, 0.9877, 0.7337, 0.9877, 0.7219, 1.0, 0.7219, 1.0, 0.7337, 0.9929, 0.2774, 0.9929, 0.3343, 0.9809, 0.3377, 0.9807, 0.2832, 0.9936, 0.2032, 0.9936, 0.2602, 0.9814, 0.2543, 0.9816, 0.1999, 0.9877, 0.71, 0.9877, 0.6982, 1.0, 0.6982, 1.0, 0.71, 0.9998, 0.7574, 1.0, 0.7693, 0.9878, 0.7693, 0.9877, 0.7574, 0.5397, 0.1288, 0.5274, 0.125, 0.5284, 0.1194, 0.5426, 0.1238, 0.9112, 0.1059, 0.9112, 0.1578, 0.9083, 0.1631, 0.9083, 0.1029, 0.7809, 0.9087, 0.7931, 0.9051, 0.7961, 0.9099, 0.7819, 0.914, 0.9479, 0.1578, 0.9479, 0.1059, 0.9509, 0.1029, 0.9509, 0.1631, 0.7687, 0.847, 0.7564, 0.8508, 0.7535, 0.8468, 0.7677, 0.8424, 0.9234, 0.1021, 0.9112, 0.1059, 0.9083, 0.1029, 0.9225, 0.09849, 0.1294, 0.8792, 0.1294, 0.8107, 0.1324, 0.8041, 0.1324, 0.8836, 0.5152, 0.1893, 0.5274, 0.1893, 0.5284, 0.194, 0.5142, 0.194, 0.9966, 0.126, 0.9968, 0.1398, 0.9742, 0.1398, 0.9741, 0.126, 0.7802, 0.9277, 0.7803, 0.914, 0.8036, 0.914, 0.8036, 0.9277, 0.9754, 0.6982, 0.9754, 0.7778, 0.9522, 0.7664, 0.9528, 0.7003, 0.4364, 0.8458, 0.4364, 0.9254, 0.4138, 0.9232, 0.4132, 0.8571, 0.7803, 0.9552, 0.7802, 0.9415, 0.8036, 0.9415, 0.8036, 0.9552, 0.7802, 0.9415, 0.7802, 0.9277, 0.8036, 0.9277, 0.8036, 0.9415, 0.9968, 0.09849, 0.9966, 0.1123, 0.9741, 0.1123, 0.9742, 0.09849, 0.9966, 0.1123, 0.9966, 0.126, 0.9741, 0.126, 0.9741, 0.1123, 0.9302, 0.3298, 0.9302, 0.3436, 0.9176, 0.3436, 0.9176, 0.3298, 0.9304, 0.3161, 0.9302, 0.3298, 0.9176, 0.3298, 0.9178, 0.3161, 0.9978, 0.4784, 0.9978, 0.4922, 0.985, 0.4922, 0.985, 0.4784, 0.9977, 0.4646, 0.9978, 0.4784, 0.985, 0.4784, 0.985, 0.4646, 0.8041, 0.3166, 0.8041, 0.3798, 0.7917, 0.3838, 0.7914, 0.3236, 0.9874, 0.5711, 0.9874, 0.6343, 0.9747, 0.6273, 0.9749, 0.5671, 0.9978, 0.4922, 0.9977, 0.5059, 0.985, 0.5059, 0.985, 0.4922, 0.9302, 0.3436, 0.9304, 0.3573, 0.9178, 0.3573, 0.9176, 0.3436, 0.5152, 0.125, 0.503, 0.1288, 0.5, 0.1238, 0.5142, 0.1194, 0.7687, 0.9087, 0.7809, 0.9087, 0.7819, 0.914, 0.7677, 0.914, 0.7564, 0.9051, 0.7687, 0.9087, 0.7677, 0.914, 0.7535, 0.9099, 0.503, 0.1288, 0.503, 0.1857, 0.5, 0.1899, 0.5, 0.1238, 0.7809, 0.847, 0.7687, 0.847, 0.7677, 0.8424, 0.7819, 0.8424, 0.09272, 0.8107, 0.09272, 0.8792, 0.08977, 0.8836, 0.08977, 0.8041, 0.9234, 0.1613, 0.9357, 0.1613, 0.9367, 0.1672, 0.9225, 0.1672, 0.7931, 0.8508, 0.7809, 0.847, 0.7819, 0.8424, 0.7961, 0.8468, 0.1049, 0.8069, 0.09272, 0.8107, 0.08977, 0.8041, 0.104, 0.7997, 0.9357, 0.1613, 0.9479, 0.1578, 0.9509, 0.1631, 0.9367, 0.1672, 0.5397, 0.1857, 0.5397, 0.1288, 0.5426, 0.1238, 0.5426, 0.1899, 0.7564, 0.8508, 0.7564, 0.9051, 0.7535, 0.9099, 0.7535, 0.8468, 0.503, 0.1857, 0.5152, 0.1893, 0.5142, 0.194, 0.5, 0.1899, 0.1262, 0.8809, 0.1294, 0.8792, 0.1324, 0.8836, 0.1182, 0.8877, 0.9357, 0.1021, 0.9234, 0.1021, 0.9225, 0.09849, 0.9367, 0.09849, 0.7931, 0.9051, 0.7931, 0.8508, 0.7961, 0.8468, 0.7961, 0.9099, 0.9201, 0.5805, 0.9323, 0.5805, 0.9323, 0.6343, 0.9201, 0.6343, 0.9078, 0.5805, 0.9201, 0.5805, 0.9201, 0.6343, 0.9078, 0.6333, 0.9277, 0.7275, 0.94, 0.7275, 0.94, 0.7768, 0.9277, 0.7768, 0.9155, 0.7273, 0.9277, 0.7275, 0.9277, 0.7768, 0.9155, 0.7778, 0.94, 0.7275, 0.9522, 0.7273, 0.9522, 0.7778, 0.94, 0.7768, 0.9323, 0.5805, 0.9445, 0.5805, 0.9445, 0.6333, 0.9323, 0.6343, 0.2441, 0.8503, 0.1986, 0.862, 0.2045, 0.8055, 0.2387, 0.7997, 0.147, 0.8318, 0.1926, 0.8435, 0.1871, 0.8942, 0.153, 0.8883, 0.5925, 0.1898, 0.6048, 0.195, 0.6038, 0.1986, 0.5896, 0.1925, 0.1049, 0.8915, 0.0927, 0.8967, 0.08977, 0.8938, 0.104, 0.8877, 0.617, 0.195, 0.6292, 0.1898, 0.6322, 0.1925, 0.618, 0.1986, 0.1172, 0.9347, 0.1294, 0.9298, 0.1323, 0.9323, 0.1181, 0.9379, 0.6048, 0.195, 0.617, 0.195, 0.618, 0.1986, 0.6038, 0.1986, 0.0927, 0.9298, 0.1049, 0.9347, 0.104, 0.9379, 0.08977, 0.9323, 0.6048, 0.1532, 0.5925, 0.1588, 0.5896, 0.1565, 0.6038, 0.1501, 0.1049, 0.9347, 0.1172, 0.9347, 0.1181, 0.9379, 0.104, 0.9379, 0.9887, 0.5456, 0.9887, 0.5319, 0.9993, 0.5319, 0.9993, 0.5456, 0.9877, 0.5594, 0.9887, 0.5456, 0.9993, 0.5456, 0.998, 0.5594, 0.5592, 0.6252, 0.5592, 0.639, 0.5495, 0.639, 0.5495, 0.6252, 0.5583, 0.6115, 0.5592, 0.6252, 0.5495, 0.6252, 0.5483, 0.6115, 0.5592, 0.639, 0.5583, 0.6527, 0.5483, 0.6527, 0.5495, 0.639, 0.9887, 0.5319, 0.9877, 0.5181, 0.998, 0.5181, 0.9993, 0.5319, 0.8846, 0.8798, 0.8846, 0.9187, 0.8738, 0.9149, 0.8746, 0.8787, 0.4417, 0.7924, 0.4417, 0.8313, 0.4317, 0.8325, 0.4309, 0.7963, 0.1294, 0.9298, 0.1294, 0.8967, 0.1323, 0.8938, 0.1323, 0.9323, 0.6292, 0.1588, 0.617, 0.1532, 0.618, 0.1501, 0.6322, 0.1565, 0.0927, 0.8967, 0.0927, 0.9298, 0.08977, 0.9323, 0.08977, 0.8938, 0.5925, 0.1588, 0.5925, 0.1898, 0.5896, 0.1925, 0.5896, 0.1565, 0.1172, 0.8915, 0.1049, 0.8915, 0.104, 0.8877, 0.1181, 0.8877, 0.6292, 0.1898, 0.6292, 0.1588, 0.6322, 0.1565, 0.6322, 0.1925, 0.1294, 0.8967, 0.1172, 0.8915, 0.1181, 0.8877, 0.1323, 0.8938, 0.617, 0.1532, 0.6048, 0.1532, 0.6038, 0.1501, 0.618, 0.1501, 0.9243, 0.4147, 0.9243, 0.427, 0.9121, 0.427, 0.9121, 0.4147, 0.9365, 0.4147, 0.9365, 0.427, 0.9243, 0.427, 0.9243, 0.4147, 0.7126, 0.8599, 0.7375, 0.8309, 0.7528, 0.8438, 0.722, 0.8675, 0.2441, 0.8995, 0.2441, 0.8619, 0.2474, 0.862, 0.2474, 0.8996, 0.2775, 0.8996, 0.2775, 0.862, 0.2808, 0.8619, 0.2808, 0.8995, 0.9121, 0.4147, 0.9121, 0.427, 0.8999, 0.427, 0.8999, 0.4147, 0.8291, 0.3649, 0.8999, 0.3649, 0.8999, 0.4025, 0.8291, 0.4025, 0.6183, 0.8217, 0.5475, 0.8217, 0.5475, 0.8094, 0.6183, 0.8094, 0.948, 0.5383, 0.9171, 0.5147, 0.9095, 0.48, 0.9436, 0.4996, 0.9488, 0.06866, 0.9488, 0.0979, 0.9286, 0.0979, 0.9286, 0.06866, 0.9327, 0.5512, 0.9078, 0.5223, 0.9171, 0.5147, 0.948, 0.5383, 0.9502, 0.1672, 0.9502, 0.1964, 0.9381, 0.1964, 0.9381, 0.1672, 0.9436, 0.4996, 0.9095, 0.48, 0.9178, 0.4646, 0.948, 0.4894, 0.6662, 0.3673, 0.6964, 0.3673, 0.6964, 0.399, 0.6662, 0.399, 0.7428, 0.951, 0.7126, 0.951, 0.7126, 0.9176, 0.7428, 0.9176, 0.722, 0.8675, 0.7528, 0.8438, 0.7484, 0.8825, 0.7143, 0.9023, 0.3214, 0.8979, 0.2817, 0.8987, 0.2818, 0.8631, 0.3214, 0.8622, 0.01643, 0.9337, 0.01643, 0.963, 0.0, 0.963, 0.0, 0.9337, 0.5939, 0.9323, 0.5939, 0.9615, 0.5836, 0.9615, 0.5836, 0.9323, 0.8738, 0.9523, 0.8738, 0.9187, 0.8837, 0.9187, 0.8837, 0.9523, 0.5898, 0.3279, 0.5747, 0.3609, 0.5595, 0.3534, 0.5837, 0.323, 0.3378, 0.8757, 0.368, 0.8757, 0.368, 0.9114, 0.3378, 0.9114, 0.9155, 0.9369, 0.8853, 0.9369, 0.8853, 0.9013, 0.9155, 0.9013, 0.368, 0.8617, 0.4077, 0.8625, 0.4078, 0.8982, 0.3681, 0.8974, 0.6183, 0.7718, 0.6484, 0.7718, 0.6428, 0.7926, 0.6239, 0.7926, 0.5182, 0.5188, 0.5483, 0.5188, 0.5483, 0.5331, 0.5182, 0.5331, 0.651, 0.5787, 0.651, 0.6079, 0.6455, 0.6079, 0.6455, 0.5787, 0.297, 0.5611, 0.2817, 0.528, 0.2879, 0.5231, 0.3122, 0.5535, 0.8168, 0.3523, 0.8067, 0.3523, 0.8114, 0.1999, 0.8121, 0.1999, 0.3122, 0.5535, 0.2879, 0.5231, 0.3086, 0.5033, 0.3427, 0.5055, 0.5837, 0.323, 0.5595, 0.3534, 0.5288, 0.3064, 0.5629, 0.3029, 0.05109, 0.7702, 0.0, 0.7997, 0.008461, 0.1518, 0.0588, 0.1159, 0.3457, 0.4606, 0.3427, 0.5055, 0.3086, 0.5033, 0.3116, 0.4584, 0.8284, 0.3507, 0.8182, 0.3507, 0.8229, 0.1999, 0.8237, 0.1999, 0.5629, 0.3029, 0.5288, 0.3064, 0.5256, 0.2616, 0.5596, 0.2582, 0.94, 0.8388, 0.9522, 0.8388, 0.9522, 0.9074, 0.94, 0.9092, 0.6183, 0.834, 0.6183, 0.8717, 0.5475, 0.8717, 0.5475, 0.834, 0.9083, 0.1672, 0.9381, 0.1732, 0.9371, 0.1984, 0.9098, 0.1984, 0.8291, 0.427, 0.8291, 0.4147, 0.8999, 0.4148, 0.8999, 0.4271, 0.9121, 0.4024, 0.8999, 0.4024, 0.8999, 0.3647, 0.9121, 0.3647, 0.2775, 0.8374, 0.2808, 0.8373, 0.2808, 0.8496, 0.2686, 0.8497, 0.491, 0.3609, 0.5032, 0.3673, 0.5032, 0.3921, 0.491, 0.3981, 0.6226, 0.9631, 0.5953, 0.9631, 0.5944, 0.9378, 0.6242, 0.9318, 0.7925, 0.1866, 0.8211, 0.1866, 0.8191, 0.1984, 0.7911, 0.1984, 0.3082, 0.9384, 0.3341, 0.9384, 0.3364, 0.9502, 0.3098, 0.9502, 0.08355, 0.881, 0.07557, 0.8878, 0.06137, 0.8878, 0.05338, 0.881, 0.2563, 0.8996, 0.2563, 0.928, 0.2441, 0.9281, 0.2441, 0.8998, 0.08682, 0.8792, 0.08977, 0.8837, 0.07557, 0.8878, 0.08355, 0.881, 0.6517, 0.3976, 0.6517, 0.3686, 0.664, 0.3687, 0.664, 0.3976, 0.4573, 0.9066, 0.4563, 0.9114, 0.4421, 0.9073, 0.445, 0.9031, 0.499, 0.8803, 0.5291, 0.8736, 0.5275, 0.9193, 0.4966, 0.9321, 0.06235, 0.8069, 0.06137, 0.7997, 0.07557, 0.7997, 0.07458, 0.8069, 0.5944, 0.8717, 0.6254, 0.8845, 0.627, 0.9301, 0.5969, 0.9235, 0.6273, 0.3976, 0.6273, 0.3687, 0.6395, 0.3686, 0.6395, 0.3976, 0.6395, 0.3976, 0.6395, 0.3686, 0.6517, 0.3686, 0.6517, 0.3976, 0.05012, 0.8107, 0.04717, 0.8041, 0.06137, 0.7997, 0.06235, 0.8069, 0.948, 0.05926, 0.951, 0.06457, 0.9368, 0.06866, 0.9358, 0.06279, 0.2808, 0.8998, 0.2808, 0.9281, 0.2686, 0.928, 0.2686, 0.8996, 0.2686, 0.8996, 0.2686, 0.928, 0.2563, 0.928, 0.2563, 0.8996, 0.4573, 0.8424, 0.4563, 0.8368, 0.4705, 0.8368, 0.4695, 0.8424, 0.9113, 0.007433, 0.9084, 0.004408, 0.9226, 0.0, 0.9236, 0.003636, 0.3098, 0.9146, 0.3364, 0.9146, 0.3341, 0.9265, 0.3082, 0.9265, 0.3082, 0.9265, 0.3341, 0.9265, 0.3341, 0.9384, 0.3082, 0.9384, 0.7911, 0.1628, 0.8191, 0.1628, 0.8211, 0.1747, 0.7925, 0.1747, 0.7925, 0.1747, 0.8211, 0.1747, 0.8211, 0.1866, 0.7925, 0.1866, 0.4665, 0.3673, 0.4787, 0.3609, 0.4787, 0.3981, 0.4665, 0.3921, 0.4787, 0.3609, 0.491, 0.3609, 0.491, 0.3981, 0.4787, 0.3981, 0.2441, 0.8373, 0.2474, 0.8374, 0.2563, 0.8497, 0.2441, 0.8496, 0.2474, 0.8374, 0.2775, 0.8374, 0.2686, 0.8497, 0.2563, 0.8497, 0.9365, 0.4024, 0.9243, 0.4024, 0.9243, 0.3647, 0.9365, 0.3647, 0.9243, 0.4024, 0.9121, 0.4024, 0.9121, 0.3647, 0.9243, 0.3647, 0.9155, 0.8388, 0.9277, 0.8388, 0.9277, 0.9092, 0.9155, 0.9074, 0.9277, 0.8388, 0.94, 0.8388, 0.94, 0.9092, 0.9277, 0.9092, 0.08969, 0.9528, 0.0778, 0.9528, 0.0778, 0.9409, 0.08969, 0.9409, 0.08955, 0.9646, 0.07766, 0.9646, 0.0778, 0.9528, 0.08969, 0.9528, 0.02858, 0.9574, 0.01643, 0.9574, 0.01643, 0.9456, 0.02858, 0.9456, 0.02863, 0.9693, 0.01648, 0.9693, 0.01643, 0.9574, 0.02858, 0.9574, 0.9877, 0.7585, 0.9754, 0.7526, 0.9756, 0.6982, 0.9877, 0.7015, 0.9934, 0.6913, 0.9814, 0.6947, 0.9812, 0.6402, 0.9934, 0.6343, 0.02858, 0.9456, 0.01643, 0.9456, 0.01648, 0.9337, 0.02863, 0.9337, 0.08969, 0.9409, 0.0778, 0.9409, 0.07766, 0.9291, 0.08955, 0.9291, 0.445, 0.8462, 0.4421, 0.8412, 0.4563, 0.8368, 0.4573, 0.8424, 0.948, 0.007433, 0.951, 0.004408, 0.951, 0.06457, 0.948, 0.05926, 0.6652, 0.9039, 0.6642, 0.9092, 0.65, 0.9051, 0.6529, 0.9003, 0.9113, 0.05926, 0.9084, 0.06457, 0.9084, 0.004408, 0.9113, 0.007433, 0.6774, 0.8421, 0.6784, 0.8375, 0.6926, 0.8419, 0.6896, 0.8459, 0.9358, 0.003636, 0.9368, 0.0, 0.951, 0.004408, 0.948, 0.007433, 0.05012, 0.8792, 0.04717, 0.8837, 0.04717, 0.8041, 0.05012, 0.8107, 0.4695, 0.9066, 0.4705, 0.9114, 0.4563, 0.9114, 0.4573, 0.9066, 0.9723, 0.892, 0.995, 0.892, 0.9952, 0.9057, 0.9725, 0.9057, 0.9724, 0.8053, 0.9955, 0.8053, 0.9954, 0.8191, 0.9723, 0.8191, 0.9742, 0.07961, 0.9516, 0.07748, 0.951, 0.01136, 0.9742, 0.0, 0.9741, 0.1781, 0.9509, 0.1668, 0.9514, 0.1006, 0.9741, 0.09849, 0.9723, 0.7778, 0.9954, 0.7778, 0.9955, 0.7915, 0.9724, 0.7915, 0.9724, 0.7915, 0.9955, 0.7915, 0.9955, 0.8053, 0.9724, 0.8053, 0.9725, 0.8644, 0.9952, 0.8644, 0.995, 0.8782, 0.9723, 0.8782, 0.9723, 0.8782, 0.995, 0.8782, 0.995, 0.892, 0.9723, 0.892, 0.9874, 0.5809, 0.9997, 0.5809, 0.9997, 0.5947, 0.9874, 0.5947, 0.9876, 0.5671, 0.9998, 0.5671, 0.9997, 0.5809, 0.9874, 0.5809, 0.9994, 0.02752, 0.9868, 0.02752, 0.9868, 0.01376, 0.9994, 0.01376, 0.9994, 0.04128, 0.9869, 0.04128, 0.9868, 0.02752, 0.9994, 0.02752, 0.7858, 0.1835, 0.7731, 0.1765, 0.7733, 0.1163, 0.7858, 0.1203, 0.9868, 0.0632, 0.9744, 0.06723, 0.9742, 0.00705, 0.9868, 0.0, 0.9994, 0.01376, 0.9868, 0.01376, 0.9869, 0.0, 0.9994, 3.966e-09, 0.9874, 0.5947, 0.9997, 0.5947, 0.9998, 0.6084, 0.9876, 0.6084, 0.4695, 0.8424, 0.4705, 0.8368, 0.4847, 0.8412, 0.4817, 0.8462, 0.6774, 0.9039, 0.6784, 0.9092, 0.6642, 0.9092, 0.6652, 0.9039, 0.6896, 0.9003, 0.6926, 0.9051, 0.6784, 0.9092, 0.6774, 0.9039, 0.4817, 0.8462, 0.4847, 0.8412, 0.4847, 0.9073, 0.4817, 0.9031, 0.6652, 0.8421, 0.6642, 0.8375, 0.6784, 0.8375, 0.6774, 0.8421, 0.08682, 0.8107, 0.08977, 0.8041, 0.08977, 0.8837, 0.08682, 0.8792, 0.9358, 0.06279, 0.9368, 0.06866, 0.9226, 0.06866, 0.9236, 0.06279, 0.6529, 0.8459, 0.65, 0.8419, 0.6642, 0.8375, 0.6652, 0.8421, 0.07458, 0.8069, 0.07557, 0.7997, 0.08977, 0.8041, 0.08682, 0.8107, 0.9236, 0.06279, 0.9226, 0.06866, 0.9084, 0.06457, 0.9113, 0.05926, 0.445, 0.9031, 0.4421, 0.9073, 0.4421, 0.8412, 0.445, 0.8462, 0.6896, 0.8459, 0.6926, 0.8419, 0.6926, 0.9051, 0.6896, 0.9003, 0.4817, 0.9031, 0.4847, 0.9073, 0.4705, 0.9114, 0.4695, 0.9066, 0.05338, 0.881, 0.06137, 0.8878, 0.04717, 0.8837, 0.05012, 0.8792, 0.9236, 0.003636, 0.9226, 0.0, 0.9368, 0.0, 0.9358, 0.003636, 0.6529, 0.9003, 0.65, 0.9051, 0.65, 0.8419, 0.6529, 0.8459, 0.6395, 0.3686, 0.6395, 0.3535, 0.6517, 0.3535, 0.6517, 0.3686, 0.6273, 0.3687, 0.6273, 0.354, 0.6395, 0.3535, 0.6395, 0.3686, 0.2686, 0.928, 0.2686, 0.9408, 0.2563, 0.9408, 0.2563, 0.928, 0.2808, 0.9281, 0.2808, 0.9414, 0.2686, 0.9408, 0.2686, 0.928, 0.625, 0.9318, 0.6413, 0.9318, 0.6399, 0.9437, 0.6242, 0.9437, 0.2563, 0.928, 0.2563, 0.9408, 0.2441, 0.9414, 0.2441, 0.9281, 0.5291, 0.8736, 0.5431, 0.8719, 0.5431, 0.9141, 0.5275, 0.9193, 0.6254, 0.8845, 0.641, 0.8896, 0.641, 0.9318, 0.627, 0.9301, 0.5867, 0.1898, 0.5896, 0.1925, 0.5754, 0.1986, 0.5744, 0.195, 0.0274, 0.887, 0.02837, 0.8833, 0.04256, 0.8894, 0.03963, 0.8923, 0.5622, 0.195, 0.5612, 0.1986, 0.547, 0.1925, 0.55, 0.1898, 0.01516, 0.9305, 0.01419, 0.9337, 2.046e-09, 0.928, 0.002931, 0.9256, 0.5744, 0.195, 0.5754, 0.1986, 0.5612, 0.1986, 0.5622, 0.195, 0.03963, 0.9256, 0.04256, 0.928, 0.02837, 0.9337, 0.0274, 0.9305, 0.5744, 0.153, 0.5754, 0.1499, 0.5896, 0.1564, 0.5867, 0.1586, 0.0274, 0.9305, 0.02837, 0.9337, 0.01419, 0.9337, 0.01516, 0.9305, 0.08815, 0.9153, 0.07766, 0.9153, 0.07766, 0.9016, 0.08815, 0.9016, 0.08932, 0.9291, 0.07905, 0.9291, 0.07766, 0.9153, 0.08815, 0.9153, 0.4309, 0.7249, 0.4404, 0.7249, 0.4404, 0.7386, 0.4309, 0.7386, 0.4323, 0.7112, 0.4421, 0.7112, 0.4404, 0.7249, 0.4309, 0.7249, 0.4309, 0.7386, 0.4404, 0.7386, 0.4421, 0.7524, 0.4323, 0.7524, 0.08815, 0.9016, 0.07766, 0.9016, 0.07905, 0.8878, 0.08932, 0.8878, 0.3376, 0.8876, 0.3276, 0.8888, 0.3268, 0.8526, 0.3376, 0.8487, 0.4417, 0.7924, 0.4309, 0.7886, 0.4317, 0.7524, 0.4417, 0.7536, 0.002931, 0.9256, 2.046e-09, 0.928, 0.0, 0.8894, 0.002931, 0.8923, 0.55, 0.1586, 0.547, 0.1564, 0.5612, 0.1499, 0.5622, 0.153, 0.03963, 0.8923, 0.04256, 0.8894, 0.04256, 0.928, 0.03963, 0.9256, 0.5867, 0.1586, 0.5896, 0.1564, 0.5896, 0.1925, 0.5867, 0.1898, 0.01516, 0.887, 0.01419, 0.8833, 0.02837, 0.8833, 0.0274, 0.887, 0.55, 0.1898, 0.547, 0.1925, 0.547, 0.1564, 0.55, 0.1586, 0.002931, 0.8923, 0.0, 0.8894, 0.01419, 0.8833, 0.01516, 0.887, 0.5622, 0.153, 0.5612, 0.1499, 0.5754, 0.1499, 0.5744, 0.153, 0.9243, 0.4147, 0.9121, 0.4147, 0.9121, 0.4024, 0.9243, 0.4024, 0.9365, 0.4147, 0.9243, 0.4147, 0.9243, 0.4024, 0.9365, 0.4024, 0.5046, 0.7654, 0.512, 0.7561, 0.5475, 0.7726, 0.5355, 0.7883, 0.2441, 0.7997, 0.2474, 0.7997, 0.2474, 0.8374, 0.2441, 0.8373, 0.2775, 0.7997, 0.2808, 0.7997, 0.2808, 0.8373, 0.2775, 0.8374, 0.9121, 0.4147, 0.8999, 0.4147, 0.8999, 0.4024, 0.9121, 0.4024, 0.8291, 0.4646, 0.8291, 0.427, 0.8999, 0.4271, 0.8999, 0.4646, 0.6183, 0.8217, 0.6183, 0.834, 0.5475, 0.834, 0.5475, 0.8217, 0.9314, 0.2157, 0.9184, 0.2525, 0.8807, 0.2644, 0.896, 0.2321, 0.9286, 0.0979, 0.9084, 0.0979, 0.9084, 0.06866, 0.9286, 0.06866, 0.9195, 0.1999, 0.9314, 0.2157, 0.896, 0.2321, 0.8887, 0.2227, 0.8738, 0.9652, 0.8617, 0.9652, 0.8617, 0.9359, 0.8738, 0.9359, 0.9803, 0.9092, 0.9803, 0.9373, 0.9502, 0.9373, 0.9502, 0.9092, 0.7801, 0.5165, 0.7801, 0.5478, 0.7499, 0.5478, 0.7499, 0.5165, 0.7197, 0.5481, 0.7197, 0.5165, 0.7499, 0.5165, 0.7499, 0.5481, 0.512, 0.7561, 0.4966, 0.7238, 0.5343, 0.7357, 0.5475, 0.7726, 0.9645, 0.4179, 0.9765, 0.4205, 0.967, 0.4578, 0.9551, 0.4552, 0.4966, 0.7238, 0.5081, 0.6814, 0.5398, 0.7046, 0.5343, 0.7357, 0.9184, 0.2525, 0.9239, 0.2836, 0.8922, 0.3067, 0.8807, 0.2644, 0.1712, 0.8942, 0.1712, 0.9339, 0.141, 0.9339, 0.141, 0.8942, 0.5827, 0.2306, 0.5774, 0.2363, 0.549, 0.2094, 0.563, 0.1999, 0.7237, 0.3965, 0.7114, 0.3965, 0.7114, 0.3673, 0.7237, 0.3673, 0.9921, 0.09647, 0.9799, 0.09647, 0.9799, 0.06723, 0.9921, 0.06723, 0.368, 0.9143, 0.38, 0.9117, 0.3894, 0.9491, 0.3775, 0.9516, 0.6183, 0.8589, 0.6239, 0.8376, 0.6428, 0.8376, 0.6484, 0.8589, 0.9445, 0.6343, 0.9445, 0.6198, 0.9747, 0.6198, 0.9747, 0.6343, 0.6512, 0.5787, 0.6455, 0.5787, 0.6455, 0.5495, 0.6512, 0.5495, 0.308, 0.3996, 0.322, 0.4091, 0.2938, 0.4362, 0.2884, 0.4305, 0.6239, 0.8376, 0.6239, 0.7926, 0.6428, 0.7926, 0.6428, 0.8376, 0.322, 0.4091, 0.3457, 0.4606, 0.3116, 0.4584, 0.2938, 0.4362, 0.5774, 0.2363, 0.5596, 0.2582, 0.5256, 0.2616, 0.549, 0.2094, 0.2297, 0.7702, 0.1909, 0.7702, 0.1996, 0.1159, 0.223, 0.1159, 0.08996, 0.7702, 0.05109, 0.7702, 0.0588, 0.1159, 0.08222, 0.1159, 0.8281, 0.9567, 0.8166, 0.9567, 0.8182, 0.3507, 0.8284, 0.3507, 0.223, 0.1159, 0.1996, 0.1159, 0.2108, 1.269e-07, 0.2137, 0.0, 0.1909, 0.7702, 0.141, 0.7997, 0.15, 0.1518, 0.1996, 0.1159, 0.2817, 0.7997, 0.2297, 0.7702, 0.223, 0.1159, 0.2738, 0.1518, 0.141, 0.7997, 0.08996, 0.7702, 0.08222, 0.1159, 0.1326, 0.1518, 0.8166, 0.958, 0.805, 0.958, 0.8067, 0.3523, 0.8168, 0.3523, 0.431, 0.1941, 0.431, 0.1969, 0.4299, 0.1969, 0.4299, 0.1941, 0.4308, 0.1999, 0.4301, 0.1999, 0.4299, 0.1969, 0.431, 0.1969, 0.4308, 0.191, 0.431, 0.1941, 0.4299, 0.1941, 0.4301, 0.191, 0.0588, 0.1159, 0.008461, 0.1518, 0.06593, 0.001607, 0.06908, 0.0, 0.08222, 0.1159, 0.0588, 0.1159, 0.06908, 0.0, 0.07192, 0.0, 0.1996, 0.1159, 0.15, 0.1518, 0.2077, 0.001608, 0.2108, 1.269e-07, 0.1326, 0.1518, 0.08222, 0.1159, 0.07192, 0.0, 0.07507, 0.001607, 0.2738, 0.1518, 0.223, 0.1159, 0.2137, 0.0, 0.2168, 0.001607, 0.7344, 0.6797, 0.7174, 0.7296, 0.7126, 0.7257, 0.7332, 0.6656, 0.4919, 0.7744, 0.4919, 0.7368, 0.4966, 0.733, 0.4966, 0.7784, 0.7174, 0.7677, 0.7344, 0.8168, 0.7332, 0.8309, 0.7126, 0.7716, 0.4468, 0.7368, 0.4468, 0.7744, 0.4421, 0.7784, 0.4421, 0.733, 0.7344, 0.8168, 0.746, 0.8168, 0.7472, 0.8309, 0.7332, 0.8309, 0.4636, 0.8227, 0.4751, 0.8227, 0.4763, 0.8368, 0.4624, 0.8368, 0.763, 0.7677, 0.763, 0.7296, 0.7677, 0.7257, 0.7677, 0.7716, 0.4751, 0.8227, 0.4919, 0.7744, 0.4966, 0.7784, 0.4763, 0.8368, 0.3457, 0.4606, 0.322, 0.4091, 0.3705, 0.4128, 0.3949, 0.4643, 0.9747, 0.6198, 0.9445, 0.6198, 0.9536, 0.5725, 0.9657, 0.5725, 0.5256, 0.2616, 0.5288, 0.3064, 0.4552, 0.3107, 0.4764, 0.2654, 0.5182, 0.5331, 0.5483, 0.5331, 0.5393, 0.6593, 0.5272, 0.6593, 0.5288, 0.3064, 0.5595, 0.3534, 0.4296, 0.3609, 0.4552, 0.3107, 0.549, 0.2094, 0.5256, 0.2616, 0.4764, 0.2654, 0.5005, 0.2127, 0.3122, 0.5535, 0.3427, 0.5055, 0.4163, 0.5096, 0.4421, 0.5611, 0.3333, 0.1734, 0.2817, 0.1999, 0.284, 0.04975, 0.3355, 0.02237, 0.1177, 0.9564, 0.1037, 0.9564, 0.1037, 0.9379, 0.1176, 0.9379, 0.3333, 0.6833, 0.301, 0.743, 0.2817, 0.7433, 0.3142, 0.6836, 0.8807, 0.1999, 0.8484, 0.2608, 0.8291, 0.261, 0.8616, 0.2001, 0.8484, 0.3066, 0.8807, 0.3649, 0.8616, 0.3646, 0.8291, 0.3063, 0.9648, 0.09849, 0.9509, 0.09849, 0.9509, 0.07999, 0.9648, 0.07999, 0.301, 0.743, 0.301, 0.789, 0.2817, 0.7887, 0.2817, 0.7433, 0.8484, 0.2608, 0.8484, 0.3066, 0.8291, 0.3063, 0.8291, 0.261, 0.301, 0.789, 0.3333, 0.8487, 0.3142, 0.8485, 0.2817, 0.7887, 0.4636, 0.6862, 0.4468, 0.7368, 0.4421, 0.733, 0.4624, 0.6721, 0.746, 0.8168, 0.763, 0.7677, 0.7677, 0.7716, 0.7472, 0.8309, 0.4751, 0.6862, 0.4636, 0.6862, 0.4624, 0.6721, 0.4763, 0.6721, 0.746, 0.6797, 0.7344, 0.6797, 0.7332, 0.6656, 0.7472, 0.6656, 0.4468, 0.7744, 0.4636, 0.8227, 0.4624, 0.8368, 0.4421, 0.7784, 0.763, 0.7296, 0.746, 0.6797, 0.7472, 0.6656, 0.7677, 0.7257, 0.4919, 0.7368, 0.4751, 0.6862, 0.4763, 0.6721, 0.4966, 0.733, 0.7174, 0.7296, 0.7174, 0.7677, 0.7126, 0.7716, 0.7126, 0.7257, 0.5182, 0.5188, 0.509, 0.5759, 0.4421, 0.6008, 0.4529, 0.5434, 0.3784, 0.1503, 0.3333, 0.1734, 0.3355, 0.02237, 0.3786, 0.007495, 0.3345, 0.2264, 0.3794, 0.2494, 0.3796, 0.3922, 0.3366, 0.3774, 0.6662, 0.2045, 0.6566, 0.2535, 0.6031, 0.2365, 0.6489, 0.1999, 0.8445, 0.9359, 0.8583, 0.9359, 0.8584, 0.9571, 0.8444, 0.9571, 0.6566, 0.2535, 0.6567, 0.2974, 0.5898, 0.2723, 0.6031, 0.2365, 0.509, 0.5759, 0.5089, 0.6196, 0.4554, 0.6366, 0.4421, 0.6008, 0.3794, 0.2494, 0.4296, 0.2772, 0.4296, 0.3996, 0.3796, 0.3922, 0.6562, 0.6544, 0.6764, 0.7045, 0.6755, 0.7152, 0.6523, 0.6577, 0.6901, 0.3565, 0.7022, 0.3565, 0.7031, 0.3673, 0.6892, 0.3673, 0.6901, 0.2106, 0.6701, 0.2613, 0.6662, 0.2581, 0.6892, 0.1999, 0.6764, 0.5602, 0.6562, 0.6103, 0.6523, 0.6071, 0.6755, 0.5496, 0.7087, 0.6103, 0.6885, 0.5602, 0.6894, 0.5496, 0.7126, 0.6071, 0.7088, 0.6544, 0.7087, 0.6103, 0.7126, 0.6071, 0.7126, 0.6577, 0.7222, 0.3057, 0.7222, 0.2613, 0.726, 0.2581, 0.726, 0.309, 0.6701, 0.3057, 0.6901, 0.3565, 0.6892, 0.3673, 0.6662, 0.309, 0.3427, 0.5055, 0.3457, 0.4606, 0.3949, 0.4643, 0.4163, 0.5096, 0.9146, 0.8303, 0.9155, 0.8959, 0.8966, 0.8861, 0.8956, 0.8204, 0.9067, 0.5853, 0.9078, 0.6514, 0.8888, 0.6619, 0.8877, 0.5957, 0.9078, 0.4646, 0.9062, 0.5288, 0.8872, 0.5387, 0.8889, 0.4745, 0.08979, 0.9379, 0.1036, 0.9379, 0.1037, 0.9588, 0.08977, 0.9588, 0.915, 0.7737, 0.9146, 0.8303, 0.8956, 0.8204, 0.896, 0.7633, 0.9062, 0.5288, 0.9067, 0.5853, 0.8877, 0.5957, 0.8872, 0.5387, 0.9155, 0.7088, 0.915, 0.7737, 0.896, 0.7633, 0.8965, 0.6983, 0.7022, 0.2106, 0.6901, 0.2106, 0.6892, 0.1999, 0.7031, 0.1999, 0.6885, 0.5602, 0.6764, 0.5602, 0.6755, 0.5496, 0.6894, 0.5496, 0.7222, 0.2613, 0.7022, 0.2106, 0.7031, 0.1999, 0.726, 0.2581, 0.6885, 0.7045, 0.7088, 0.6544, 0.7126, 0.6577, 0.6894, 0.7152, 0.6764, 0.7045, 0.6885, 0.7045, 0.6894, 0.7152, 0.6755, 0.7152, 0.6701, 0.2613, 0.6701, 0.3057, 0.6662, 0.309, 0.6662, 0.2581, 0.6562, 0.6103, 0.6562, 0.6544, 0.6523, 0.6577, 0.6523, 0.6071, 0.7022, 0.3565, 0.7222, 0.3057, 0.726, 0.309, 0.7031, 0.3673, 0.3518, 0.8598, 0.3411, 0.805, 0.3573, 0.7996, 0.368, 0.8548, 0.4966, 0.9047, 0.4847, 0.9047, 0.4848, 0.8368, 0.4964, 0.8368, 0.7654, 0.1992, 0.7536, 0.1992, 0.7537, 0.1818, 0.7653, 0.1818, 0.4299, 0.1224, 0.3784, 0.1503, 0.3786, 0.007495, 0.4299, 0.0, 0.5089, 0.6196, 0.5182, 0.6674, 0.5008, 0.6721, 0.4554, 0.6366, 0.6567, 0.2974, 0.6662, 0.3535, 0.6009, 0.3289, 0.5898, 0.2723, 0.2817, 0.1999, 0.3345, 0.2264, 0.3366, 0.3774, 0.284, 0.35, 0.4421, 0.7112, 0.43, 0.7112, 0.4301, 0.5611, 0.442, 0.5611, 0.3717, 0.6212, 0.3717, 0.663, 0.368, 0.6661, 0.368, 0.6181, 0.4216, 0.6212, 0.4026, 0.5715, 0.4035, 0.5611, 0.4253, 0.6181, 0.8442, 0.1017, 0.8441, 0.05998, 0.8477, 0.05685, 0.8478, 0.1047, 0.8441, 0.05998, 0.8253, 0.01039, 0.8262, 1.586e-08, 0.8477, 0.05685, 0.8135, 0.01039, 0.7948, 0.05998, 0.7912, 0.05685, 0.8127, 0.0, 0.3717, 0.663, 0.3907, 0.713, 0.3898, 0.7234, 0.368, 0.6661, 0.4216, 0.663, 0.4216, 0.6212, 0.4253, 0.6181, 0.4253, 0.6661, 0.8254, 0.1524, 0.8442, 0.1017, 0.8478, 0.1047, 0.8263, 0.1628, 0.9723, 0.9002, 0.9603, 0.9002, 0.9603, 0.7778, 0.9723, 0.7778, 0.3412, 0.7548, 0.3517, 0.6893, 0.368, 0.6833, 0.3575, 0.7489, 0.7687, 0.7218, 0.7798, 0.6656, 0.7961, 0.6705, 0.7849, 0.7271, 0.7397, 0.382, 0.7533, 0.382, 0.7533, 0.3985, 0.7397, 0.3985, 0.3411, 0.805, 0.3412, 0.7548, 0.3575, 0.7489, 0.3573, 0.7996, 0.7689, 0.772, 0.7687, 0.7218, 0.7849, 0.7271, 0.7851, 0.7779, 0.726, 0.382, 0.7397, 0.382, 0.7397, 0.3989, 0.726, 0.3989, 0.7798, 0.8364, 0.7689, 0.772, 0.7851, 0.7779, 0.7961, 0.8424, 0.3907, 0.5715, 0.3717, 0.6212, 0.368, 0.6181, 0.3898, 0.5611, 0.8135, 0.1524, 0.8254, 0.1524, 0.8263, 0.1628, 0.8126, 0.1628, 0.8253, 0.01039, 0.8135, 0.01039, 0.8127, 0.0, 0.8262, 1.586e-08, 0.7947, 0.1017, 0.8135, 0.1524, 0.8126, 0.1628, 0.7911, 0.1047, 0.4026, 0.5715, 0.3907, 0.5715, 0.3898, 0.5611, 0.4035, 0.5611, 0.3907, 0.713, 0.4026, 0.713, 0.4035, 0.7234, 0.3898, 0.7234, 0.7948, 0.05998, 0.7947, 0.1017, 0.7911, 0.1047, 0.7912, 0.05685, 0.4026, 0.713, 0.4216, 0.663, 0.4253, 0.6661, 0.4035, 0.7234, 0.3681, 0.8974, 0.4078, 0.8982, 0.4132, 0.9038, 0.3767, 0.9117, 0.5935, 0.3586, 0.5935, 0.3939, 0.5898, 0.3974, 0.5898, 0.3535, 0.9155, 0.9013, 0.8853, 0.9013, 0.8853, 0.8959, 0.9155, 0.8959, 0.5935, 0.3939, 0.6236, 0.3939, 0.6273, 0.3974, 0.5898, 0.3974, 0.3378, 0.9114, 0.368, 0.9114, 0.368, 0.9257, 0.3378, 0.9257, 0.6236, 0.3586, 0.5935, 0.3586, 0.5898, 0.3535, 0.6273, 0.3535, 0.3214, 0.8622, 0.2818, 0.8631, 0.2904, 0.8487, 0.3268, 0.8566, 0.6236, 0.3939, 0.6236, 0.3586, 0.6273, 0.3535, 0.6273, 0.3974, 0.1712, 0.9403, 0.1829, 0.8968, 0.1925, 0.8942, 0.1925, 0.9392, 0.3403, 0.7191, 0.3403, 0.7555, 0.3334, 0.7555, 0.3334, 0.7191, 0.8395, 0.1628, 0.8395, 0.1992, 0.8211, 0.1992, 0.8211, 0.1628, 0.7031, 0.9554, 0.6914, 0.912, 0.7126, 0.9131, 0.7126, 0.958, 0.6536, 0.9123, 0.6536, 0.945, 0.65, 0.9497, 0.65, 0.9092, 0.5426, 0.1522, 0.5426, 0.1229, 0.5461, 0.1194, 0.5461, 0.1557, 0.6536, 0.945, 0.6838, 0.945, 0.6874, 0.9497, 0.65, 0.9497, 0.6838, 0.945, 0.6838, 0.9123, 0.6874, 0.9092, 0.6874, 0.9497, 0.38, 0.9117, 0.3963, 0.9168, 0.3963, 0.953, 0.3894, 0.9491, 0.4631, 0.3966, 0.4631, 0.3653, 0.4665, 0.3609, 0.4665, 0.3993, 0.9799, 0.09647, 0.9742, 0.09647, 0.9742, 0.06723, 0.9799, 0.06723, 0.4631, 0.3653, 0.433, 0.3653, 0.4296, 0.3609, 0.4665, 0.3609, 0.7114, 0.3965, 0.6964, 0.3965, 0.6964, 0.3673, 0.7114, 0.3673, 0.5426, 0.1882, 0.5426, 0.159, 0.5458, 0.1557, 0.5458, 0.1915, 0.9765, 0.4205, 0.9833, 0.4166, 0.9833, 0.4527, 0.967, 0.4578, 0.433, 0.3653, 0.433, 0.3966, 0.4296, 0.3993, 0.4296, 0.3609, 0.2231, 0.894, 0.244, 0.8952, 0.244, 0.9395, 0.2346, 0.9369, 0.3403, 0.7191, 0.3333, 0.7191, 0.3333, 0.6833, 0.3403, 0.6833, 0.9055, 0.6983, 0.8871, 0.6983, 0.8871, 0.6625, 0.9055, 0.6625, 0.9839, 0.8216, 0.9933, 0.8191, 0.9933, 0.8633, 0.9723, 0.8644, 0.9142, 0.3544, 0.9142, 0.3192, 0.9176, 0.3161, 0.9176, 0.3591, 0.8841, 0.3544, 0.9142, 0.3544, 0.9176, 0.3591, 0.8807, 0.3591, 0.9142, 0.3192, 0.8841, 0.3192, 0.8807, 0.3161, 0.9176, 0.3161, 0.8841, 0.3192, 0.8841, 0.3544, 0.8807, 0.3591, 0.8807, 0.3161, 0.5081, 0.6814, 0.5157, 0.6721, 0.5475, 0.6952, 0.5398, 0.7046, 0.6354, 0.154, 0.6354, 0.1925, 0.6322, 0.1968, 0.6322, 0.1501, 0.9803, 0.9373, 0.9803, 0.9492, 0.9502, 0.9492, 0.9502, 0.9373, 0.6655, 0.154, 0.6354, 0.154, 0.6322, 0.1501, 0.6688, 0.1501, 0.1712, 0.9339, 0.1712, 0.9457, 0.141, 0.9457, 0.141, 0.9339, 0.6354, 0.1925, 0.6655, 0.1925, 0.6688, 0.1968, 0.6322, 0.1968, 0.9239, 0.2836, 0.9314, 0.293, 0.8998, 0.3161, 0.8922, 0.3067, 0.6655, 0.1925, 0.6655, 0.154, 0.6688, 0.1501, 0.6688, 0.1968, 0.3963, 0.9117, 0.4112, 0.912, 0.4112, 0.9587, 0.3963, 0.9584, 0.5412, 0.9676, 0.5263, 0.9676, 0.5263, 0.9321, 0.5412, 0.9321, 0.5836, 0.9678, 0.5687, 0.9678, 0.5687, 0.9323, 0.5836, 0.9323, 0.9982, 0.4632, 0.9833, 0.4635, 0.9833, 0.4169, 0.9982, 0.4166, 0.7021, 0.1929, 0.7021, 0.1544, 0.7054, 0.1501, 0.7054, 0.1968, 0.7021, 0.1544, 0.672, 0.1544, 0.6688, 0.1501, 0.7054, 0.1501, 0.672, 0.1929, 0.7021, 0.1929, 0.7054, 0.1968, 0.6688, 0.1968, 0.672, 0.1544, 0.672, 0.1929, 0.6688, 0.1968, 0.6688, 0.1501, 0.3378, 0.8598, 0.368, 0.8598, 0.368, 0.8757, 0.3378, 0.8757, 0.7143, 0.9023, 0.7484, 0.8825, 0.7528, 0.8928, 0.7226, 0.9176, 0.3751, 0.8458, 0.4132, 0.8527, 0.4077, 0.8625, 0.368, 0.8617, 0.9155, 0.947, 0.8853, 0.947, 0.8853, 0.9369, 0.9155, 0.9369, 0.9178, 0.9117, 0.9178, 0.9494, 0.9155, 0.9525, 0.9155, 0.9092, 0.9178, 0.9494, 0.9479, 0.9494, 0.9502, 0.9525, 0.9155, 0.9525, 0.4745, 0.9505, 0.4745, 0.9138, 0.4767, 0.9114, 0.4767, 0.9535, 0.9479, 0.9494, 0.9479, 0.9117, 0.9502, 0.9092, 0.9502, 0.9525, 0.3268, 0.9077, 0.2888, 0.9146, 0.2817, 0.8987, 0.3214, 0.8979, 0.5589, 0.5652, 0.5589, 0.6082, 0.5483, 0.6115, 0.5483, 0.5675, 0.5589, 0.5221, 0.5589, 0.5652, 0.5483, 0.5629, 0.5483, 0.5188, 0.7428, 0.9512, 0.7428, 0.9176, 0.7528, 0.9176, 0.7528, 0.9512, 0.9479, 0.9117, 0.9178, 0.9117, 0.9155, 0.9092, 0.9502, 0.9092, 0.4443, 0.9505, 0.4745, 0.9505, 0.4767, 0.9535, 0.4421, 0.9535, 0.4745, 0.9138, 0.4443, 0.9138, 0.4421, 0.9114, 0.4767, 0.9114, 0.4443, 0.9138, 0.4443, 0.9505, 0.4421, 0.9535, 0.4421, 0.9114, 0.5883, 0.3741, 0.57, 0.3741, 0.5712, 0.3623, 0.589, 0.3623, 0.6242, 0.9555, 0.6399, 0.9555, 0.6413, 0.9674, 0.625, 0.9674, 0.9803, 0.9092, 0.999, 0.9143, 0.999, 0.9479, 0.9823, 0.9467, 0.9834, 0.3632, 1.0, 0.362, 1.0, 0.3956, 0.9814, 0.4008, 0.589, 0.3978, 0.5712, 0.3978, 0.57, 0.386, 0.5883, 0.386, 0.5883, 0.386, 0.57, 0.386, 0.57, 0.3741, 0.5883, 0.3741, 0.6242, 0.9437, 0.6399, 0.9437, 0.6399, 0.9555, 0.6242, 0.9555, 0.9548, 0.6802, 0.9548, 0.6343, 0.9812, 0.6375, 0.9812, 0.6889, 0.9562, 0.7881, 0.944, 0.784, 0.9453, 0.7778, 0.9603, 0.7828, 0.8453, 0.9302, 0.8576, 0.9302, 0.8589, 0.9359, 0.844, 0.9359, 0.8453, 0.8832, 0.8331, 0.8881, 0.8291, 0.8845, 0.844, 0.8787, 0.944, 0.834, 0.9562, 0.8302, 0.9603, 0.8341, 0.9453, 0.8388, 0.8331, 0.8881, 0.8331, 0.9257, 0.8291, 0.9304, 0.8291, 0.8845, 0.944, 0.784, 0.9318, 0.784, 0.9304, 0.7778, 0.9453, 0.7778, 0.8576, 0.8832, 0.8453, 0.8832, 0.844, 0.8787, 0.8589, 0.8787, 0.9195, 0.7881, 0.9195, 0.8302, 0.9155, 0.8341, 0.9155, 0.7828, 0.6517, 0.3686, 0.6517, 0.3535, 0.664, 0.354, 0.664, 0.3687, 0.9551, 0.4166, 0.9551, 0.3707, 0.9814, 0.362, 0.9814, 0.4134, 0.3082, 0.9435, 0.3073, 0.958, 0.2817, 0.958, 0.2823, 0.9435, 0.7545, 0.9284, 0.7535, 0.914, 0.7794, 0.914, 0.7802, 0.9284, 0.7535, 0.9573, 0.7545, 0.9429, 0.7802, 0.9429, 0.7794, 0.9573, 0.7545, 0.9429, 0.7545, 0.9284, 0.7802, 0.9284, 0.7802, 0.9429, 0.3073, 0.9146, 0.3082, 0.9291, 0.2823, 0.9291, 0.2817, 0.9146, 0.3082, 0.9291, 0.3082, 0.9435, 0.2823, 0.9435, 0.2823, 0.9291, 0.9562, 0.8302, 0.9562, 0.7881, 0.9603, 0.7828, 0.9603, 0.8341, 0.9318, 0.834, 0.944, 0.834, 0.9453, 0.8388, 0.9304, 0.8388, 0.8698, 0.8881, 0.8576, 0.8832, 0.8589, 0.8787, 0.8738, 0.8845, 0.8576, 0.9302, 0.8698, 0.9257, 0.8738, 0.9304, 0.8589, 0.9359, 0.8698, 0.9257, 0.8698, 0.8881, 0.8738, 0.8845, 0.8738, 0.9304, 0.9195, 0.8302, 0.9318, 0.834, 0.9304, 0.8388, 0.9155, 0.8341, 0.9318, 0.784, 0.9195, 0.7881, 0.9155, 0.7828, 0.9304, 0.7778, 0.8331, 0.9257, 0.8453, 0.9302, 0.844, 0.9359, 0.8291, 0.9304, 0.5662, 0.6814, 0.5965, 0.6718, 0.5958, 0.6895, 0.5762, 0.6957, 0.5475, 0.7064, 0.5662, 0.6814, 0.5762, 0.6957, 0.5641, 0.7118, 0.7703, 0.5672, 0.7384, 0.5672, 0.7441, 0.5496, 0.7647, 0.5496, 0.5662, 0.7622, 0.5475, 0.7372, 0.5641, 0.7318, 0.5762, 0.7479, 0.5965, 0.7718, 0.5662, 0.7622, 0.5762, 0.7479, 0.5958, 0.7541, 0.6268, 0.7622, 0.5965, 0.7718, 0.5958, 0.7541, 0.6153, 0.7479, 0.6455, 0.7372, 0.6268, 0.7622, 0.6153, 0.7479, 0.6274, 0.7318, 0.7653, 0.01815, 0.7335, 0.01815, 0.7391, 0.0, 0.7597, 0.0, 0.6268, 0.6814, 0.6455, 0.7064, 0.6274, 0.7118, 0.6153, 0.6957, 0.5965, 0.6718, 0.6268, 0.6814, 0.6153, 0.6957, 0.5958, 0.6895, 0.5762, 0.6957, 0.5958, 0.6895, 0.5958, 0.7091, 0.5881, 0.7115])
me_cylinder.use_remesh_fix_poles = True
me_cylinder.use_remesh_preserve_attributes = False
me_cylinder.use_mirror_vertex_groups = False
me_cylinder.update()

# ---- objects
ob_empty = bpy.data.objects.new('Empty', None)
ob_cylinder = bpy.data.objects.new('Cylinder', me_cylinder)

# ---- transforms, parenting, visibility, modifiers, constraints
ob_empty.location = (0.0, 0.0, 0.0)
ob_empty.rotation_euler = (1.571, -0.0, -0.0)
ob_empty.empty_display_type = 'IMAGE'
ob_empty.empty_display_size = 5.0
ob_empty.empty_image_depth = 'BACK'
ob_empty.show_empty_image_perspective = False
ob_empty.empty_image_side = 'FRONT'
ob_empty.lineart.crease_threshold = 0.0
ob_cylinder.location = (0.0, 0.0, 0.0)
ob_cylinder.lineart.crease_threshold = 0.0
_m = ob_cylinder.modifiers.new('Auto Smooth', 'NODES')
_m.node_group = ng_auto_smooth
_gi = [s.identifier for s in ng_auto_smooth.interface.items_tree if s.item_type == 'SOCKET' and s.in_out == 'INPUT']
_m[_gi[1]] = 0.6772  # Angle

# ---- collection membership
col_collection.objects.link(ob_empty)
col_collection.objects.link(ob_cylinder)

# ---- scene / render settings (as saved in the file)
scene.frame_start = 1; scene.frame_end = 250; scene.frame_set(1)
scene.render.engine = 'BLENDER_EEVEE_NEXT'
scene.cycles.use_denoising = False
scene.cycles.samples = 128
scene.cycles.sampling_pattern = 'TABULATED_SOBOL'
scene.cycles.use_adaptive_sampling = False
scene.cycles.use_light_tree = False
scene.view_settings.view_transform = 'Filmic'
bpy.context.view_layer.update()

# ---- added for rendering (the .blend has no active camera and no usable light): camera, sun
cam_auto = bpy.data.cameras.new('AutoCamera')
cam_auto.lens = 50.0
cam_auto.sensor_width = 36.0
cam_auto.clip_end = 1000.0
ob_auto_camera = bpy.data.objects.new('AutoCamera', cam_auto)
scene.collection.objects.link(ob_auto_camera)
ob_auto_camera.location = (3.2977, -3.95695, 4.02862)
ob_auto_camera.rotation_euler = (1.09748, -7.21219e-08, 0.694738)
scene.camera = ob_auto_camera
light_auto_sun = bpy.data.lights.new('AutoSun', 'SUN')
light_auto_sun.energy = 3.0
light_auto_sun.angle = 0.0523599
ob_auto_sun = bpy.data.objects.new('AutoSun', light_auto_sun)
scene.collection.objects.link(ob_auto_sun)
ob_auto_sun.rotation_euler = (0.872665, 0.174533, 0.523599)
bpy.context.view_layer.update()
